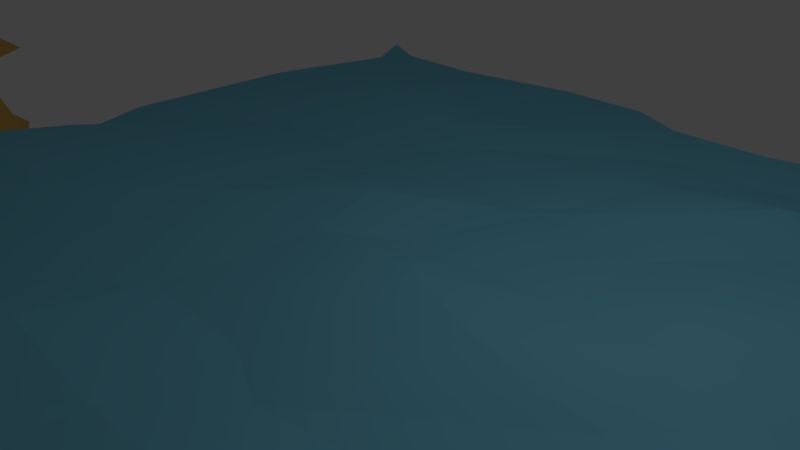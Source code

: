 # Source: TAJ_escene.blend  (saved by Blender 2.78.0; exported with 4.5.12 LTS)
import bpy
from mathutils import Matrix  # noqa: F401  (used for matrix-valued properties, if any)

bpy.ops.wm.read_factory_settings(use_empty=True)
scene = bpy.context.scene
scene.name = 'Scene'

# ---- collections
col_collection_1 = bpy.data.collections.new('Collection 1'); scene.collection.children.link(col_collection_1)

# ---- materials (node trees are filled in below, after node groups)
mat_water = bpy.data.materials.new('Water')
mat_water.alpha_threshold = 0.0
mat_water.use_transparent_shadow = False
mat_water.diffuse_color = (0.1971, 0.606, 0.8, 1.0)
mat_water.roughness = 0.5
mat_material_006 = bpy.data.materials.new('Material.006')
mat_material_006.alpha_threshold = 0.0
mat_material_006.use_transparent_shadow = False
mat_material_006.diffuse_color = (0.8, 0.4677, 0.1094, 1.0)
mat_material_006.roughness = 0.5
mat_material_001 = bpy.data.materials.new('Material.001')
mat_material_001.alpha_threshold = 0.0
mat_material_001.use_transparent_shadow = False
mat_material_001.diffuse_color = (0.8, 0.4677, 0.1094, 1.0)
mat_material_001.roughness = 0.5
mat_material_007 = bpy.data.materials.new('Material.007')
mat_material_007.alpha_threshold = 0.0
mat_material_007.use_transparent_shadow = False
mat_material_007.diffuse_color = (0.8, 0.4677, 0.1094, 1.0)
mat_material_007.roughness = 0.5
mat_material_008 = bpy.data.materials.new('Material.008')
mat_material_008.alpha_threshold = 0.0
mat_material_008.use_transparent_shadow = False
mat_material_008.diffuse_color = (0.8, 0.4677, 0.1094, 1.0)
mat_material_008.roughness = 0.5
mat_material_009 = bpy.data.materials.new('Material.009')
mat_material_009.alpha_threshold = 0.0
mat_material_009.use_transparent_shadow = False
mat_material_009.diffuse_color = (0.8, 0.4677, 0.1094, 1.0)
mat_material_009.roughness = 0.5
mat_material_010 = bpy.data.materials.new('Material.010')
mat_material_010.alpha_threshold = 0.0
mat_material_010.use_transparent_shadow = False
mat_material_010.diffuse_color = (0.8, 0.4677, 0.1094, 1.0)
mat_material_010.roughness = 0.5
mat_material_011 = bpy.data.materials.new('Material.011')
mat_material_011.alpha_threshold = 0.0
mat_material_011.use_transparent_shadow = False
mat_material_011.diffuse_color = (0.8, 0.4677, 0.1094, 1.0)
mat_material_011.roughness = 0.5
mat_material_012 = bpy.data.materials.new('Material.012')
mat_material_012.alpha_threshold = 0.0
mat_material_012.use_transparent_shadow = False
mat_material_012.diffuse_color = (0.8, 0.4677, 0.1094, 1.0)
mat_material_012.roughness = 0.5
mat_material_013 = bpy.data.materials.new('Material.013')
mat_material_013.alpha_threshold = 0.0
mat_material_013.use_transparent_shadow = False
mat_material_013.diffuse_color = (0.8, 0.4677, 0.1094, 1.0)
mat_material_013.roughness = 0.5
mat_material_014 = bpy.data.materials.new('Material.014')
mat_material_014.alpha_threshold = 0.0
mat_material_014.use_transparent_shadow = False
mat_material_014.diffuse_color = (0.8, 0.4677, 0.1094, 1.0)
mat_material_014.roughness = 0.5
mat_material_015 = bpy.data.materials.new('Material.015')
mat_material_015.alpha_threshold = 0.0
mat_material_015.use_transparent_shadow = False
mat_material_015.diffuse_color = (0.8, 0.4677, 0.1094, 1.0)
mat_material_015.roughness = 0.5
mat_material_016 = bpy.data.materials.new('Material.016')
mat_material_016.alpha_threshold = 0.0
mat_material_016.use_transparent_shadow = False
mat_material_016.diffuse_color = (0.8, 0.4677, 0.1094, 1.0)
mat_material_016.roughness = 0.5

# ---- material node trees

# ---- world
world_world = bpy.data.worlds.new('World'); scene.world = world_world
world_world.color = (0.05088, 0.05088, 0.05088)
world_world.use_sun_shadow = False
world_world.sun_shadow_jitter_overblur = 0.0
world_world.cycles.sampling_method = 'MANUAL'

# ---- cameras
cam_camera = bpy.data.cameras.new('Camera')
cam_camera.clip_end = 100.0
cam_camera.lens = 35.0
cam_camera.sensor_width = 32.0
cam_camera.sensor_height = 18.0
cam_camera.ortho_scale = 7.314
cam_camera.dof.focus_distance = 0.0
cam_camera.dof.aperture_fstop = 128.0

# ---- lights
light_lamp = bpy.data.lights.new('Lamp', 'POINT')
light_lamp.transmission_factor = 0.0
light_lamp.cutoff_distance = 30.0
light_lamp.energy = 100.0
light_lamp.shadow_buffer_clip_start = 1.001
light_lamp.shadow_soft_size = 0.1
light_lamp.shadow_maximum_resolution = 0.006
light_lamp.use_absolute_resolution = True

# ---- meshes
me_grid_002 = bpy.data.meshes.new('Grid.002')
me_grid_002.from_pydata([(-3.153, -0.9147, -0.01425), (-3.029, -0.9185, -0.01425), (-2.779, -0.9262, -0.01425), (-2.51, -1.0, -0.01425), (-2.288, -1.0, -0.01425), (-2.066, -1.0, -0.01425), (-1.939, -1.061, 0.01557), (-1.621, -1.0, -0.01425), (-1.399, -1.0, -0.01425), (-1.08, -1.061, 0.02293), (-3.177, -0.7778, -0.01425), (-2.954, -0.7772, 0.04855), (-2.732, -0.7668, 0.07451), (-2.51, -0.7668, 0.07451), (-2.383, -0.8373, 0.05144), (-2.066, -0.7772, 0.04855), (-1.939, -0.8269, 0.0774), (-1.645, -0.8331, 0.06187), (-1.366, -0.7882, 0.0968), (-1.08, -0.7778, -0.01169), (-3.177, -0.5556, -0.01425), (-3.05, -0.6172, 0.04085), (-2.898, -0.613, 0.05128), (-2.51, -0.5571, 0.03796), (-2.288, -0.5467, 0.06392), (-2.051, -0.5529, 0.04839), (-1.8, -0.5426, 0.07435), (-1.549, -0.5529, 0.04839), (-1.399, -0.5571, 0.03796), (-1.08, -0.5556, -0.01169), (-3.259, -0.2445, -0.01425), (-2.954, -0.3266, 0.05333), (-2.732, -0.3266, 0.05333), (-2.552, -0.3328, 0.0378), (-2.288, -0.337, 0.02737), (-2.066, -0.337, 0.02737), (-1.939, -0.397, 0.03026), (-1.675, -0.3529, 0.03877), (-1.299, -0.3224, 0.06376), (-3.125, -0.02625, -0.01425), (-3.053, -0.1127, 0.02721), (-2.828, -0.1665, 0.04563), (-2.51, -0.1065, 0.04274), (-2.251, -0.05099, 0.03487), (-2.015, -0.05193, 0.05075), (-1.843, -0.1065, 0.04274), (-1.621, -0.1169, 0.01677), (-1.399, -0.1065, 0.04274), (-1.08, -0.1111, -0.01169), (-3.177, 0.1111, -0.01425), (-2.954, 0.1033, 0.006184), (-2.803, 0.1074, 0.01661), (-2.552, 0.1074, 0.01661), (-2.301, 0.1178, 0.04258), (-2.146, 0.04736, 0.0195), (-1.843, 0.1033, 0.006184), (-1.621, 0.1033, 0.006184), (-1.494, 0.04319, 0.009073), (-1.08, 0.1111, -0.01169), (-3.177, 0.3333, -0.01425), (-3.05, 0.2633, -0.001518), (-2.828, 0.2633, -0.001518), (-2.51, 0.3234, -0.004407), (-2.288, 0.3234, 0.005295), (-2.066, 0.3234, 0.005103), (-1.843, 0.3234, -0.004407), (-1.549, 0.3287, 0.00882), (-1.399, 0.3261, 0.002451), (-1.08, 0.3568, -0.01169), (-3.177, 0.5556, -0.01425), (-2.883, 0.635, 0.01769), (-2.731, 0.6346, 0.02834), (-2.51, 0.5539, 0.01096), (-2.383, 0.4834, 6.432e-05), (-1.994, 0.5977, 0.005201), (-1.75, 0.6012, 0.0343), (-1.621, 0.5492, -0.0007297), (-1.399, 0.5539, 0.01096), (-1.08, 0.5556, -0.01169), (-3.098, 0.8622, -0.01425), (-2.876, 0.8554, -0.009114), (-2.732, 0.7778, 0.00656), (-2.552, 0.7778, -0.009119), (-2.21, 0.835, -0.009114), (-2.066, 0.7778, -0.01965), (-1.843, 0.7778, -0.01965), (-1.613, 0.7171, 0.00656), (-1.299, 0.7778, 0.01709), (-3.177, 1.0, -0.01425), (-3.05, 0.9394, -0.01425), (-2.828, 0.9394, -0.01425), (-2.51, 1.0, -0.01425), (-2.288, 1.0, -0.01425), (-2.161, 0.9394, -0.01425), (-1.939, 0.9394, -0.01425), (-1.621, 1.0, -0.01425), (-1.399, 1.0, 0.01557), (-1.08, 1.0, 0.02293), (-0.8527, -0.9185, 0.02763), (-0.6022, -0.9262, 0.001417), (-0.3333, -1.0, -0.01965), (-0.1111, -1.0, -0.01965), (0.1111, -1.0, -0.01965), (0.2377, -1.061, -0.01965), (0.5556, -1.0, -0.01965), (0.7778, -1.0, 0.0), (0.9044, -1.061, 0.0), (-0.7778, -0.7778, -0.01965), (-0.5556, -0.7778, 0.00656), (-0.3333, -0.7778, 0.00656), (-0.2067, -0.8384, 0.0), (0.1111, -0.7778, -0.01965), (0.2377, -0.8384, 0.00656), (0.5316, -0.8384, -0.009119), (0.8104, -0.8077, 0.02763), (1.0, -0.7778, 0.0), (-0.8734, -0.6162, 0.0), (-0.7216, -0.6162, -0.009119), (-0.3333, -0.5556, -0.01965), (-0.1111, -0.5556, 0.00656), (0.1259, -0.5556, -0.009119), (0.3766, -0.5556, 0.01709), (0.6273, -0.5556, 0.03035), (0.7778, -0.5556, -0.01965), (1.0, -0.5556, 0.0), (-1.08, -0.3436, -0.01169), (-0.7778, -0.3333, 0.00656), (-0.5556, -0.3333, 0.00656), (-0.3754, -0.3333, -0.009119), (-0.1111, -0.3333, -0.01965), (0.1111, -0.3333, -0.01965), (0.2377, -0.394, 0.0), (0.5018, -0.3536, -0.009114), (0.8779, -0.3333, 0.01709), (1.0, -0.3333, 0.0), (-0.8767, -0.1111, -0.009119), (-0.6512, -0.1717, 0.00656), (-0.3333, -0.1111, 0.00656), (-0.0739, -0.05303, 0.001417), (0.1618, -0.06024, 0.0171), (0.3333, -0.1111, 0.00656), (0.5556, -0.1111, -0.01965), (0.7778, -0.1111, 0.00656), (1.0, -0.1111, 0.0), (-0.7778, 0.1111, -0.01965), (-0.626, 0.1111, -0.009119), (-0.3754, 0.1111, -0.009119), (-0.1247, 0.1111, 0.01709), (0.03033, 0.05048, 0.03035), (0.3333, 0.1111, -0.01965), (0.5556, 0.1111, -0.01965), (0.6822, 0.05048, 0.0), (1.0, 0.1111, 0.0), (-0.8734, 0.2727, -0.01965), (-0.6512, 0.2727, 0.0), (-0.3333, 0.3333, -0.01965), (-0.1111, 0.3333, -0.01965), (0.1111, 0.3333, -0.01965), (0.3333, 0.3333, 0.0), (0.6273, 0.3333, 0.03848), (0.7778, 0.3333, 0.01995), (1.064, 0.3568, 0.03036), (-0.7063, 0.6333, 0.0171), (-0.5546, 0.6287, 0.02763), (-0.3333, 0.5556, 0.00656), (-0.2067, 0.4949, 0.0), (0.1822, 0.6061, -0.009114), (0.4263, 0.598, 0.01988), (0.5556, 0.5556, -0.005244), (0.7778, 0.5556, 0.00656), (1.0, 0.5556, 0.0), (-1.08, 0.8622, -0.01169), (-0.6995, 0.8554, -0.009114), (-0.5556, 0.7778, 0.00656), (-0.3754, 0.7778, -0.009119), (-0.03312, 0.835, -0.009114), (0.1111, 0.7778, -0.01965), (0.3333, 0.7778, -0.01965), (0.5638, 0.7171, 0.00656), (0.8779, 0.7778, 0.01709), (1.0, 0.7778, 0.0), (-0.8734, 0.9394, -0.01965), (-0.6512, 0.9394, -0.01965), (-0.3333, 1.0, -0.01965), (-0.1111, 1.0, -0.01965), (0.0155, 0.9394, -0.01965), (0.2377, 0.9394, 0.0), (0.5556, 1.0, -0.01965), (0.7778, 1.0, 0.0), (1.129, 1.0, 0.03035)], [], [(0, 1, 11, 10), (1, 2, 12, 11), (2, 3, 13, 12), (3, 4, 14, 13), (4, 5, 15, 14), (5, 6, 16, 15), (6, 7, 17, 16), (7, 8, 18, 17), (8, 9, 19, 18), (10, 11, 21, 20), (11, 12, 22, 21), (12, 13, 23, 22), (13, 14, 24, 23), (14, 15, 25, 24), (15, 16, 26, 25), (16, 17, 27, 26), (17, 18, 28, 27), (18, 19, 29, 28), (20, 21, 31, 30), (21, 22, 32, 31), (22, 23, 33, 32), (23, 24, 34, 33), (24, 25, 35, 34), (25, 26, 36, 35), (26, 27, 37, 36), (27, 28, 38, 37), (28, 29, 125, 38), (30, 31, 40, 39), (31, 32, 41, 40), (32, 33, 42, 41), (33, 34, 43, 42), (34, 35, 44, 43), (35, 36, 45, 44), (36, 37, 46, 45), (37, 38, 47, 46), (38, 125, 48, 47), (39, 40, 50, 49), (40, 41, 51, 50), (41, 42, 52, 51), (42, 43, 53, 52), (43, 44, 54, 53), (44, 45, 55, 54), (45, 46, 56, 55), (46, 47, 57, 56), (47, 48, 58, 57), (49, 50, 60, 59), (50, 51, 61, 60), (51, 52, 62, 61), (52, 53, 63, 62), (53, 54, 64, 63), (54, 55, 65, 64), (55, 56, 66, 65), (56, 57, 67, 66), (57, 58, 68, 67), (59, 60, 70, 69), (60, 61, 71, 70), (61, 62, 72, 71), (62, 63, 73, 72), (63, 64, 74, 73), (64, 65, 75, 74), (65, 66, 76, 75), (66, 67, 77, 76), (67, 68, 78, 77), (69, 70, 80, 79), (70, 71, 81, 80), (71, 72, 82, 81), (72, 73, 83, 82), (73, 74, 84, 83), (74, 75, 85, 84), (75, 76, 86, 85), (76, 77, 87, 86), (77, 78, 171, 87), (79, 80, 89, 88), (80, 81, 90, 89), (81, 82, 91, 90), (82, 83, 92, 91), (83, 84, 93, 92), (84, 85, 94, 93), (85, 86, 95, 94), (86, 87, 96, 95), (87, 171, 97, 96), (9, 98, 107, 19), (98, 99, 108, 107), (99, 100, 109, 108), (100, 101, 110, 109), (101, 102, 111, 110), (102, 103, 112, 111), (103, 104, 113, 112), (104, 105, 114, 113), (105, 106, 115, 114), (19, 107, 116, 29), (107, 108, 117, 116), (108, 109, 118, 117), (109, 110, 119, 118), (110, 111, 120, 119), (111, 112, 121, 120), (112, 113, 122, 121), (113, 114, 123, 122), (114, 115, 124, 123), (29, 116, 126, 125), (116, 117, 127, 126), (117, 118, 128, 127), (118, 119, 129, 128), (119, 120, 130, 129), (120, 121, 131, 130), (121, 122, 132, 131), (122, 123, 133, 132), (123, 124, 134, 133), (125, 126, 135, 48), (126, 127, 136, 135), (127, 128, 137, 136), (128, 129, 138, 137), (129, 130, 139, 138), (130, 131, 140, 139), (131, 132, 141, 140), (132, 133, 142, 141), (133, 134, 143, 142), (48, 135, 144, 58), (135, 136, 145, 144), (136, 137, 146, 145), (137, 138, 147, 146), (138, 139, 148, 147), (139, 140, 149, 148), (140, 141, 150, 149), (141, 142, 151, 150), (142, 143, 152, 151), (58, 144, 153, 68), (144, 145, 154, 153), (145, 146, 155, 154), (146, 147, 156, 155), (147, 148, 157, 156), (148, 149, 158, 157), (149, 150, 159, 158), (150, 151, 160, 159), (151, 152, 161, 160), (68, 153, 162, 78), (153, 154, 163, 162), (154, 155, 164, 163), (155, 156, 165, 164), (156, 157, 166, 165), (157, 158, 167, 166), (158, 159, 168, 167), (159, 160, 169, 168), (160, 161, 170, 169), (78, 162, 172, 171), (162, 163, 173, 172), (163, 164, 174, 173), (164, 165, 175, 174), (165, 166, 176, 175), (166, 167, 177, 176), (167, 168, 178, 177), (168, 169, 179, 178), (169, 170, 180, 179), (171, 172, 181, 97), (172, 173, 182, 181), (173, 174, 183, 182), (174, 175, 184, 183), (175, 176, 185, 184), (176, 177, 186, 185), (177, 178, 187, 186), (178, 179, 188, 187), (179, 180, 189, 188)])
me_grid_002.materials.append(mat_water)
me_grid_002.use_remesh_preserve_volume = False
me_grid_002.use_remesh_preserve_attributes = False
me_grid_002.use_mirror_vertex_groups = False
me_grid_002.update()
me_grid_003 = bpy.data.meshes.new('Grid.003')
me_grid_003.from_pydata([(-3.121, -8.495, -0.127), (-2.856, -8.503, -0.127), (-2.572, -8.581, -0.127), (-2.337, -8.581, -0.127), (-2.102, -8.581, -0.127), (-1.968, -8.645, -0.127), (-1.632, -8.581, -0.127), (-1.397, -8.581, -0.127), (-1.06, -8.743, -0.1193), (-2.931, -8.312, -0.06238), (-2.709, -8.321, 0.01296), (-2.487, -8.319, 0.01338), (-2.359, -8.368, 0.1199), (-2.042, -8.307, -0.06071), (-1.915, -8.376, 0.006774), (-1.621, -8.368, -0.03749), (-1.343, -8.35, 0.07196), (-1.056, -8.359, -0.1402), (-3.028, -8.153, -0.04209), (-2.88, -8.16, 0.08933), (-2.491, -8.091, 0.005086), (-2.269, -8.104, 0.07946), (-2.032, -8.097, 0.03497), (-1.782, -8.105, 0.1691), (-1.531, -8.1, 0.09377), (-1.38, -8.112, 0.06748), (-1.061, -8.099, 0.03277), (-3.323, -7.775, 0.0945), (-2.934, -7.881, 0.06885), (-2.714, -7.881, 0.1551), (-2.533, -7.878, 0.11), (-2.269, -7.876, 0.07977), (-2.047, -7.853, 0.1096), (-1.92, -7.936, 0.07533), (-1.656, -7.865, 0.04253), (-1.28, -7.828, 0.01567), (-3.034, -7.652, 0.01536), (-2.809, -7.69, 0.1926), (-2.491, -7.63, 0.1843), (-2.232, -7.566, 0.102), (-1.996, -7.562, 0.1476), (-1.825, -7.619, 0.1302), (-1.603, -7.637, 0.05682), (-1.38, -7.619, 0.02883), (-1.061, -7.639, -0.1267), (-2.937, -7.438, -0.05557), (-2.784, -7.458, 0.03354), (-2.533, -7.416, 0.109), (-2.283, -7.396, 0.1069), (-2.128, -7.473, 0.04793), (-1.825, -7.421, 0.004057), (-1.603, -7.421, 0.004057), (-1.476, -7.48, 0.01845), (-1.061, -7.408, -0.0438), (-3.323, -7.114, -0.05527), (-3.033, -7.269, -0.08544), (-2.809, -7.246, -0.03431), (-2.491, -7.162, -0.0487), (-2.269, -7.158, -0.02089), (-2.047, -7.202, -0.02144), (-1.825, -7.205, -0.0487), (-1.531, -7.196, -0.01132), (-1.38, -7.2, -0.02932), (-1.061, -7.174, -0.07299), (-3.323, -6.861, -0.07004), (-2.868, -6.737, -0.1494), (-2.713, -6.709, 0.01353), (-2.491, -6.83, -0.02809), (-2.365, -6.934, -0.05217), (-1.976, -6.771, -0.04907), (-1.732, -6.923, 0.02032), (-1.603, -6.974, 0.059), (-1.38, -6.97, 0.09269), (-1.061, -6.968, 0.03214), (-3.323, -6.419, -0.1554), (-2.863, -6.429, -0.1358), (-2.719, -6.535, -0.087), (-2.538, -6.536, -0.1321), (-2.197, -6.452, -0.1349), (-2.052, -6.514, -0.01979), (-1.83, -6.747, -0.01967), (-1.599, -6.816, -0.0842), (-1.285, -6.752, -0.1582), (-3.143, -6.205, -0.127), (-2.908, -6.205, -0.127), (-2.572, -6.114, -0.127), (-2.337, -6.114, -0.127), (-2.203, -6.205, -0.127), (-1.968, -6.53, -0.127), (-1.632, -6.466, -0.127), (-1.397, -6.466, -0.127), (-1.06, -6.466, -0.1193), (-0.8019, -9.079, 0.0005752), (-0.2348, -9.041, -0.0793), (0.05971, -9.058, -0.1435), (0.2888, -8.987, -0.1435), (0.5179, -8.915, -0.1435), (0.6627, -8.96, -0.1435), (0.976, -8.772, -0.1435), (1.205, -8.7, -0.1435), (1.35, -8.745, -0.1435), (-0.7418, -8.797, -0.1026), (-0.259, -8.758, -0.02709), (-0.04267, -8.689, -0.02696), (0.09356, -8.724, -0.1056), (0.389, -8.468, -0.3345), (0.5271, -8.59, -0.02991), (0.8126, -8.495, -0.07486), (1.078, -8.374, 0.05508), (1.382, -8.315, -0.1435), (-0.7642, -8.598, -0.105), (-0.4653, -8.558, -0.1739), (-0.09555, -8.367, -0.1896), (0.1211, -8.331, 0.09819), (0.3522, -8.263, 0.04588), (0.5965, -8.18, 0.1132), (0.8408, -8.111, 0.03032), (0.9871, -8.039, -0.08984), (1.329, -8.002, -0.1435), (-1.061, -7.871, -0.001732), (-0.7593, -8.207, -0.1227), (-0.3617, -8.173, -0.04739), (-0.1861, -8.119, 0.03482), (0.07151, -8.044, -0.007106), (0.2881, -7.976, -0.1154), (0.4251, -8.018, -0.009707), (0.6735, -7.881, 0.006828), (1.035, -7.724, -0.01625), (1.277, -7.688, -0.1435), (-0.8653, -7.925, 0.01131), (-0.491, -7.988, 0.08001), (-0.1947, -7.808, 0.04478), (0.04528, -7.654, 0.0141), (0.2767, -7.588, 0.05272), (0.4552, -7.606, 0.02409), (0.6718, -7.546, -0.05795), (0.8862, -7.461, -0.06167), (1.225, -7.375, -0.1435), (-0.772, -7.614, -0.1524), (-0.5295, -7.607, -0.02123), (-0.2852, -7.531, -0.02901), (-0.04086, -7.447, -0.06301), (0.1238, -7.488, -0.03338), (0.4056, -7.319, -0.1826), (0.6223, -7.252, -0.0881), (0.7552, -7.263, -0.05735), (1.172, -7.061, -0.1435), (-0.873, -7.412, -0.1731), (-0.5901, -7.403, -0.07257), (-0.2938, -7.217, 0.004473), (-0.07717, -7.159, -0.09756), (0.1395, -7.092, -0.1045), (0.3561, -7.024, -0.1114), (0.6426, -6.931, -0.08219), (0.7838, -6.859, -0.02218), (1.18, -6.694, -0.1114), (-0.8395, -6.889, -0.05658), (-0.5753, -6.891, -0.008343), (-0.3434, -6.921, -0.06905), (-0.2064, -6.963, -0.06111), (0.1479, -6.705, -0.1135), (0.3877, -6.633, -0.03683), (0.5231, -6.658, -0.1071), (0.7336, -6.576, -0.1162), (1.067, -6.435, -0.1435), (-1.067, -6.671, -0.1438), (-0.8447, -6.594, -0.1443), (-0.6151, -6.697, -0.09261), (-0.4403, -6.642, -0.1435), (-0.1203, -6.447, -0.08664), (0.03287, -6.475, -0.12), (0.2492, -6.406, -0.2212), (0.4882, -6.42, 0.05382), (0.7805, -6.248, -0.1072), (1.015, -6.121, -0.1435), (-0.88, -6.427, -0.1435), (-0.7253, -6.426, -0.1435), (-0.412, -6.238, -0.1435), (-0.1829, -6.166, -0.1435), (-0.03808, -6.211, -0.1435), (0.191, -6.139, -0.1435), (0.5043, -5.951, -0.1435), (0.7334, -5.88, -0.1435), (1.095, -5.767, -0.1114), (-3.323, -6.111, -0.127), (-3.524, -6.146, -0.127), (-3.789, -6.134, -0.127), (-4.073, -6.023, -0.127), (-4.308, -6.023, -0.127), (-4.543, -6.197, -0.127), (-4.788, -6.338, -0.1477), (-5.013, -6.403, -0.127), (-5.248, -6.403, -0.127), (-5.586, -6.241, -0.1193), (-3.714, -6.402, -0.0592), (-3.937, -6.402, 0.01658), (-4.159, -6.404, 0.01685), (-4.286, -6.321, -0.0596), (-4.603, -6.324, -0.05814), (-4.887, -6.614, 0.01645), (-5.024, -6.616, -0.02838), (-5.303, -6.647, 0.07839), (-5.589, -6.604, 0.0262), (-3.618, -6.63, -0.1578), (-3.766, -6.64, -0.02636), (-4.154, -6.725, 0.0425), (-4.376, -6.729, 0.118), (-4.613, -6.898, -0.02854), (-4.864, -6.901, 0.04695), (-5.115, -6.898, 0.07282), (-5.265, -6.897, 0.0425), (-5.584, -6.902, 0.00586), (-3.712, -7.035, -0.03653), (-3.932, -7.061, 0.04784), (-4.112, -7.052, 0.003081), (-4.376, -7.119, 0.03453), (-4.598, -7.119, 0.03453), (-4.725, -7.058, 0.0367), (-4.989, -7.1, 0.0656), (-5.365, -7.123, 0.1403), (-3.323, -7.469, -0.07483), (-3.611, -7.346, -0.01707), (-3.836, -7.273, 0.02805), (-4.154, -7.344, 0.102), (-4.413, -7.401, 0.08515), (-4.649, -7.396, 0.1306), (-4.821, -7.354, 0.1843), (-5.043, -7.343, 0.008084), (-5.265, -7.354, 0.0829), (-5.584, -7.355, -0.05447), (-3.323, -7.615, -0.1612), (-3.709, -7.558, -0.04333), (-3.861, -7.564, -0.05244), (-4.112, -7.564, 0.04892), (-4.363, -7.567, 0.1244), (-4.518, -7.504, 0.05109), (-4.821, -7.563, 0.01859), (-5.043, -7.563, 0.01859), (-5.169, -7.502, 0.02076), (-5.584, -7.565, 0.07369), (-3.612, -7.719, -0.04055), (-3.836, -7.724, 0.01279), (-4.154, -7.785, 0.01062), (-4.376, -7.787, 0.03377), (-4.598, -7.787, 0.03323), (-4.821, -7.781, 0.00643), (-5.115, -7.794, 0.0426), (-5.265, -7.786, 0.03056), (-5.584, -7.82, -0.006868), (-3.323, -8.144, -0.1254), (-3.777, -8.06, -0.1135), (-3.933, -8.086, -0.05441), (-4.154, -8.016, 0.001449), (-4.281, -7.94, -0.0145), (-4.669, -8.055, -0.02398), (-4.914, -8.076, 0.05731), (-5.043, -7.942, -0.2234), (-5.265, -7.953, -0.1914), (-5.584, -8.056, -0.1213), (-3.323, -8.4, -0.004455), (-3.782, -8.308, 0.02982), (-3.927, -8.216, -0.07979), (-4.107, -8.21, -0.1246), (-4.449, -8.269, -0.1338), (-4.593, -8.2, -0.1611), (-4.816, -8.201, -0.1614), (-5.046, -8.163, -0.07119), (-5.36, -8.23, -0.05097), (-3.323, -8.489, -0.127), (-3.502, -8.453, -0.127), (-3.737, -8.453, -0.127), (-4.073, -8.518, -0.127), (-4.308, -8.518, -0.127), (-4.442, -8.453, -0.127), (-4.677, -8.453, -0.127), (-5.013, -8.518, -0.127), (-5.248, -8.518, -0.127), (-5.586, -8.518, -0.1193), (-6.016, -6.09, -0.1741), (-6.503, -6.097, -0.1393), (-6.853, -6.08, -0.2035), (-7.171, -6.296, -0.1435), (-7.385, -6.404, -0.1435), (-7.536, -6.383, -0.1435), (-7.814, -6.62, -0.1435), (-8.029, -6.728, -0.1435), (-8.179, -6.707, -0.1435), (-5.955, -6.341, -0.1026), (-6.474, -6.38, -0.02709), (-6.731, -6.449, -0.1283), (-6.936, -6.524, -0.1056), (-7.198, -6.749, -0.1021), (-7.342, -6.726, -0.02991), (-7.608, -6.867, -0.07486), (-7.849, -7.038, -0.1244), (-8.141, -7.136, -0.1435), (-5.922, -6.691, 0.0105), (-6.229, -6.567, -0.1433), (-6.668, -6.748, -0.1554), (-6.899, -6.916, -0.07338), (-7.115, -7.029, -0.111), (-7.345, -7.136, -0.02805), (-7.572, -7.259, -0.09541), (-7.706, -7.344, -0.08984), (-8.038, -7.437, -0.1435), (-5.584, -7.124, -0.07813), (-5.927, -6.93, -0.04176), (-6.352, -6.964, -0.02135), (-6.561, -7.027, -0.09639), (-6.801, -7.207, -0.1184), (-7.004, -7.308, -0.1115), (-7.146, -7.289, -0.1158), (-7.37, -7.458, -0.0719), (-7.701, -7.673, -0.06266), (-7.936, -7.738, -0.1435), (-5.801, -7.222, 0.004547), (-6.198, -7.153, -0.03807), (-6.55, -7.33, -0.01998), (-6.714, -7.575, -0.01879), (-6.933, -7.669, 0.03249), (-7.111, -7.685, 0.0007125), (-7.313, -7.795, -0.06753), (-7.511, -7.913, -0.0539), (-7.833, -8.038, -0.1435), (-5.864, -7.539, -0.07442), (-6.152, -7.54, -0.04387), (-6.443, -7.616, -0.03609), (-6.597, -7.756, 0.04684), (-6.764, -7.757, -0.03172), (-7.014, -7.976, -0.04428), (-7.216, -8.078, -0.03738), (-7.352, -8.072, -0.05735), (-7.731, -8.339, -0.1435), (-5.744, -7.741, -0.05376), (-6.08, -7.75, -0.05291), (-6.432, -7.921, 0.004473), (-6.512, -8.05, 0.004473), (-6.714, -8.157, -0.02103), (-6.917, -8.259, -0.01413), (-7.186, -8.389, 0.03328), (-7.313, -8.483, -0.02484), (-7.679, -8.703, -0.1114), (-5.784, -8.221, -0.0946), (-6.098, -8.237, 0.03256), (-6.373, -8.214, 0.07047), (-6.354, -8.217, -0.008967), (-6.661, -8.534, -0.05296), (-6.888, -8.627, 0.138), (-7.024, -8.639, 0.06422), (-7.218, -8.754, 0.0719), (-7.526, -8.941, -0.1435), (-5.578, -8.302, -0.1463), (-5.778, -8.557, 0.04068), (-6.05, -8.446, -0.0308), (-6.258, -8.51, 0.03185), (-6.356, -8.737, 0.05378), (-6.511, -8.733, -0.0186), (-6.714, -8.837, -0.01848), (-6.952, -8.859, 0.09545), (-7.213, -9.077, 0.147), (-7.423, -9.241, -0.1435), (-5.736, -8.711, -0.1435), (-5.92, -8.712, -0.1435), (-6.292, -8.9, -0.1435), (-6.248, -9.003, -0.1435), (-6.399, -8.982, -0.1435), (-6.613, -9.09, -0.1435), (-6.892, -9.326, -0.1435), (-7.106, -9.434, -0.1435), (-7.445, -9.604, -0.1114)], [], [(268, 0, 9, 259), (0, 1, 10, 9), (1, 2, 11, 10), (2, 3, 12, 11), (3, 4, 13, 12), (4, 5, 14, 13), (5, 6, 15, 14), (6, 7, 16, 15), (7, 8, 17, 16), (259, 9, 18, 249), (9, 10, 19, 18), (10, 11, 20, 19), (11, 12, 21, 20), (12, 13, 22, 21), (13, 14, 23, 22), (14, 15, 24, 23), (15, 16, 25, 24), (16, 17, 26, 25), (249, 18, 28, 27), (18, 19, 29, 28), (19, 20, 30, 29), (20, 21, 31, 30), (21, 22, 32, 31), (22, 23, 33, 32), (23, 24, 34, 33), (24, 25, 35, 34), (25, 26, 119, 35), (27, 28, 36, 230), (28, 29, 37, 36), (29, 30, 38, 37), (30, 31, 39, 38), (31, 32, 40, 39), (32, 33, 41, 40), (33, 34, 42, 41), (34, 35, 43, 42), (35, 119, 44, 43), (230, 36, 45, 220), (36, 37, 46, 45), (37, 38, 47, 46), (38, 39, 48, 47), (39, 40, 49, 48), (40, 41, 50, 49), (41, 42, 51, 50), (42, 43, 52, 51), (43, 44, 53, 52), (220, 45, 55, 54), (45, 46, 56, 55), (46, 47, 57, 56), (47, 48, 58, 57), (48, 49, 59, 58), (49, 50, 60, 59), (50, 51, 61, 60), (51, 52, 62, 61), (52, 53, 63, 62), (54, 55, 65, 64), (55, 56, 66, 65), (56, 57, 67, 66), (57, 58, 68, 67), (58, 59, 69, 68), (59, 60, 70, 69), (60, 61, 71, 70), (61, 62, 72, 71), (62, 63, 73, 72), (64, 65, 75, 74), (65, 66, 76, 75), (66, 67, 77, 76), (67, 68, 78, 77), (68, 69, 79, 78), (69, 70, 80, 79), (70, 71, 81, 80), (71, 72, 82, 81), (72, 73, 165, 82), (74, 75, 83, 184), (75, 76, 84, 83), (76, 77, 85, 84), (77, 78, 86, 85), (78, 79, 87, 86), (79, 80, 88, 87), (80, 81, 89, 88), (81, 82, 90, 89), (82, 165, 91, 90), (8, 92, 101, 17), (92, 93, 102, 101), (93, 94, 103, 102), (94, 95, 104, 103), (95, 96, 105, 104), (96, 97, 106, 105), (97, 98, 107, 106), (98, 99, 108, 107), (99, 100, 109, 108), (17, 101, 110, 26), (101, 102, 111, 110), (102, 103, 112, 111), (103, 104, 113, 112), (104, 105, 114, 113), (105, 106, 115, 114), (106, 107, 116, 115), (107, 108, 117, 116), (108, 109, 118, 117), (26, 110, 120, 119), (110, 111, 121, 120), (111, 112, 122, 121), (112, 113, 123, 122), (113, 114, 124, 123), (114, 115, 125, 124), (115, 116, 126, 125), (116, 117, 127, 126), (117, 118, 128, 127), (119, 120, 129, 44), (120, 121, 130, 129), (121, 122, 131, 130), (122, 123, 132, 131), (123, 124, 133, 132), (124, 125, 134, 133), (125, 126, 135, 134), (126, 127, 136, 135), (127, 128, 137, 136), (44, 129, 138, 53), (129, 130, 139, 138), (130, 131, 140, 139), (131, 132, 141, 140), (132, 133, 142, 141), (133, 134, 143, 142), (134, 135, 144, 143), (135, 136, 145, 144), (136, 137, 146, 145), (53, 138, 147, 63), (138, 139, 148, 147), (139, 140, 149, 148), (140, 141, 150, 149), (141, 142, 151, 150), (142, 143, 152, 151), (143, 144, 153, 152), (144, 145, 154, 153), (145, 146, 155, 154), (63, 147, 156, 73), (147, 148, 157, 156), (148, 149, 158, 157), (149, 150, 159, 158), (150, 151, 160, 159), (151, 152, 161, 160), (152, 153, 162, 161), (153, 154, 163, 162), (154, 155, 164, 163), (73, 156, 166, 165), (156, 157, 167, 166), (157, 158, 168, 167), (158, 159, 169, 168), (159, 160, 170, 169), (160, 161, 171, 170), (161, 162, 172, 171), (162, 163, 173, 172), (163, 164, 174, 173), (165, 166, 175, 91), (166, 167, 176, 175), (167, 168, 177, 176), (168, 169, 178, 177), (169, 170, 179, 178), (170, 171, 180, 179), (171, 172, 181, 180), (172, 173, 182, 181), (173, 174, 183, 182), (184, 185, 194, 74), (185, 186, 195, 194), (186, 187, 196, 195), (187, 188, 197, 196), (188, 189, 198, 197), (189, 190, 199, 198), (190, 191, 200, 199), (191, 192, 201, 200), (192, 193, 202, 201), (74, 194, 203, 64), (194, 195, 204, 203), (195, 196, 205, 204), (196, 197, 206, 205), (197, 198, 207, 206), (198, 199, 208, 207), (199, 200, 209, 208), (200, 201, 210, 209), (201, 202, 211, 210), (64, 203, 212, 54), (203, 204, 213, 212), (204, 205, 214, 213), (205, 206, 215, 214), (206, 207, 216, 215), (207, 208, 217, 216), (208, 209, 218, 217), (209, 210, 219, 218), (210, 211, 305, 219), (54, 212, 221, 220), (212, 213, 222, 221), (213, 214, 223, 222), (214, 215, 224, 223), (215, 216, 225, 224), (216, 217, 226, 225), (217, 218, 227, 226), (218, 219, 228, 227), (219, 305, 229, 228), (220, 221, 231, 230), (221, 222, 232, 231), (222, 223, 233, 232), (223, 224, 234, 233), (224, 225, 235, 234), (225, 226, 236, 235), (226, 227, 237, 236), (227, 228, 238, 237), (228, 229, 239, 238), (230, 231, 240, 27), (231, 232, 241, 240), (232, 233, 242, 241), (233, 234, 243, 242), (234, 235, 244, 243), (235, 236, 245, 244), (236, 237, 246, 245), (237, 238, 247, 246), (238, 239, 248, 247), (27, 240, 250, 249), (240, 241, 251, 250), (241, 242, 252, 251), (242, 243, 253, 252), (243, 244, 254, 253), (244, 245, 255, 254), (245, 246, 256, 255), (246, 247, 257, 256), (247, 248, 258, 257), (249, 250, 260, 259), (250, 251, 261, 260), (251, 252, 262, 261), (252, 253, 263, 262), (253, 254, 264, 263), (254, 255, 265, 264), (255, 256, 266, 265), (256, 257, 267, 266), (257, 258, 351, 267), (259, 260, 269, 268), (260, 261, 270, 269), (261, 262, 271, 270), (262, 263, 272, 271), (263, 264, 273, 272), (264, 265, 274, 273), (265, 266, 275, 274), (266, 267, 276, 275), (267, 351, 277, 276), (193, 278, 287, 202), (278, 279, 288, 287), (279, 280, 289, 288), (280, 281, 290, 289), (281, 282, 291, 290), (282, 283, 292, 291), (283, 284, 293, 292), (284, 285, 294, 293), (285, 286, 295, 294), (202, 287, 296, 211), (287, 288, 297, 296), (288, 289, 298, 297), (289, 290, 299, 298), (290, 291, 300, 299), (291, 292, 301, 300), (292, 293, 302, 301), (293, 294, 303, 302), (294, 295, 304, 303), (211, 296, 306, 305), (296, 297, 307, 306), (297, 298, 308, 307), (298, 299, 309, 308), (299, 300, 310, 309), (300, 301, 311, 310), (301, 302, 312, 311), (302, 303, 313, 312), (303, 304, 314, 313), (305, 306, 315, 229), (306, 307, 316, 315), (307, 308, 317, 316), (308, 309, 318, 317), (309, 310, 319, 318), (310, 311, 320, 319), (311, 312, 321, 320), (312, 313, 322, 321), (313, 314, 323, 322), (229, 315, 324, 239), (315, 316, 325, 324), (316, 317, 326, 325), (317, 318, 327, 326), (318, 319, 328, 327), (319, 320, 329, 328), (320, 321, 330, 329), (321, 322, 331, 330), (322, 323, 332, 331), (239, 324, 333, 248), (324, 325, 334, 333), (325, 326, 335, 334), (326, 327, 336, 335), (327, 328, 337, 336), (328, 329, 338, 337), (329, 330, 339, 338), (330, 331, 340, 339), (331, 332, 341, 340), (248, 333, 342, 258), (333, 334, 343, 342), (334, 335, 344, 343), (335, 336, 345, 344), (336, 337, 346, 345), (337, 338, 347, 346), (338, 339, 348, 347), (339, 340, 349, 348), (340, 341, 350, 349), (258, 342, 352, 351), (342, 343, 353, 352), (343, 344, 354, 353), (344, 345, 355, 354), (345, 346, 356, 355), (346, 347, 357, 356), (347, 348, 358, 357), (348, 349, 359, 358), (349, 350, 360, 359), (351, 352, 361, 277), (352, 353, 362, 361), (353, 354, 363, 362), (354, 355, 364, 363), (355, 356, 365, 364), (356, 357, 366, 365), (357, 358, 367, 366), (358, 359, 368, 367), (359, 360, 369, 368)])
me_grid_003.polygons.foreach_set('material_index', [5, 5, 5, 5, 5, 5, 5, 5, 5, 5, 5, 5, 5, 5, 5, 5, 5, 5, 5, 5, 5, 5, 5, 5, 5, 5, 5, 5, 5, 5, 5, 5, 5, 5, 5, 5, 5, 5, 5, 5, 5, 5, 5, 5, 5, 5, 5, 5, 5, 5, 5, 5, 5, 5, 5, 5, 5, 5, 5, 5, 5, 5, 5, 5, 5, 5, 5, 5, 5, 5, 5, 5, 5, 5, 5, 5, 5, 5, 5, 5, 5, 5, 5, 5, 5, 5, 5, 5, 5, 5, 5, 5, 5, 5, 5, 5, 5, 5, 5, 5, 5, 5, 5, 5, 5, 5, 5, 5, 5, 5, 5, 5, 5, 5, 5, 5, 5, 5, 5, 5, 5, 5, 5, 5, 5, 5, 5, 5, 5, 5, 5, 5, 5, 5, 5, 5, 5, 5, 5, 5, 5, 5, 5, 5, 5, 5, 5, 5, 5, 5, 5, 5, 5, 5, 5, 5, 5, 5, 5, 5, 5, 5, 4, 4, 4, 4, 4, 4, 4, 4, 4, 4, 4, 4, 4, 4, 4, 4, 4, 4, 4, 4, 4, 4, 4, 4, 4, 4, 4, 4, 4, 4, 4, 4, 4, 4, 4, 4, 4, 4, 4, 4, 4, 4, 4, 4, 4, 4, 4, 4, 4, 4, 4, 4, 4, 4, 4, 4, 4, 4, 4, 4, 4, 4, 4, 4, 4, 4, 4, 4, 4, 4, 4, 4, 4, 4, 4, 4, 4, 4, 4, 4, 4, 4, 4, 4, 4, 4, 4, 4, 4, 4, 4, 4, 4, 4, 4, 4, 4, 4, 4, 4, 4, 4, 4, 4, 4, 4, 4, 4, 4, 4, 4, 4, 4, 4, 4, 4, 4, 4, 4, 4, 4, 4, 4, 4, 4, 4, 4, 4, 4, 4, 4, 4, 4, 4, 4, 4, 4, 4, 4, 4, 4, 4, 4, 4, 4, 4, 4, 4, 4, 4, 4, 4, 4, 4, 4, 4, 4, 4, 4, 4, 4, 4])
me_grid_003.materials.append(mat_material_006)
me_grid_003.materials.append(mat_material_001)
me_grid_003.materials.append(mat_material_007)
me_grid_003.materials.append(mat_material_008)
me_grid_003.materials.append(mat_material_009)
me_grid_003.materials.append(mat_material_010)
me_grid_003.use_remesh_preserve_volume = False
me_grid_003.use_remesh_preserve_attributes = False
me_grid_003.use_mirror_vertex_groups = False
me_grid_003.update()
me_grid_006 = bpy.data.meshes.new('Grid.006')
me_grid_006.from_pydata([(-3.498, -0.01785, 0.08799), (-3.759, -0.02709, 0.1634), (-4.021, 0.1196, 0.05556), (-4.17, 0.0497, 0.09339), (-4.543, -0.02463, 0.08847), (-4.692, 0.03876, 0.1689), (-5.038, 0.04103, 0.124), (-5.365, -0.008057, 0.2271), (-5.702, 0.05603, 0.02173), (-3.385, -0.2088, 0.07437), (-3.558, -0.233, 0.2044), (-4.015, -0.2995, 0.166), (-4.276, -0.3118, 0.2408), (-4.555, -0.3044, 0.1961), (-4.85, -0.3168, 0.2709), (-5.144, -0.3044, 0.1961), (-5.321, -0.2995, 0.166), (-5.696, -0.3013, 0.129), (-3.038, -0.6549, 0.1284), (-3.495, -0.5525, 0.1259), (-3.754, -0.5738, 0.2103), (-3.966, -0.5664, 0.1656), (-4.276, -0.5615, 0.1355), (-4.537, -0.5615, 0.1355), (-4.686, -0.49, 0.1438), (-4.997, -0.5425, 0.1684), (-5.439, -0.6058, 0.08711), (-3.377, -0.8143, -0.03295), (-3.641, -0.7822, 0.03304), (-4.015, -0.8515, 0.0177), (-4.32, -0.9139, -0.003433), (-4.597, -0.9177, 0.01802), (-4.799, -0.8515, 0.0177), (-5.06, -0.8313, -0.0151), (-5.321, -0.8515, 0.0177), (-5.696, -0.8292, -0.05434), (-3.492, -1.065, -0.09758), (-3.671, -1.093, -0.05815), (-3.966, -1.093, -0.05815), (-4.26, -1.113, -0.02535), (-4.442, -1.024, -0.04281), (-4.799, -1.085, -0.07133), (-5.06, -1.085, -0.07133), (-5.209, -1.016, -0.05599), (-5.696, -1.1, -0.04746), (-3.038, -1.375, -0.1241), (-3.378, -1.26, -0.09661), (-3.641, -1.272, -0.1028), (-4.015, -1.342, -0.1136), (-4.276, -1.342, -0.1158), (-4.537, -1.342, -0.1157), (-4.799, -1.342, -0.1136), (-5.144, -1.348, -0.1176), (-5.321, -1.345, -0.1157), (-5.696, -1.382, -0.1184), (-3.038, -1.595, -0.24), (-3.572, -1.702, -0.24), (-3.755, -1.718, -0.24), (-4.015, -1.622, -0.24), (-4.164, -1.538, -0.24), (-4.621, -1.674, -0.24), (-4.908, -1.678, -0.24), (-5.06, -1.616, -0.24), (-5.321, -1.622, -0.24), (-5.696, -1.624, -0.24), (-3.05, -1.84, -0.4846), (-3.586, -1.829, -0.4846), (-3.754, -1.741, -0.4846), (-3.964, -1.745, -0.4846), (-4.362, -1.811, -0.4846), (-4.53, -1.75, -0.4846), (-4.789, -1.752, -0.4846), (-5.058, -1.681, -0.4846), (-5.424, -1.75, -0.4846), (-3.253, -2.076, -0.7778), (-3.521, -2.076, -0.7778), (-3.905, -2.15, -0.7778), (-4.173, -2.15, -0.7778), (-4.326, -2.076, -0.7778), (-4.594, -2.076, -0.7778), (-4.978, -2.15, -0.7778), (-5.246, -2.15, -0.7778), (-5.631, -2.15, -0.7778), (-6.195, 0.9708, -0.1304), (-6.41, 0.9708, -0.1304), (-6.905, 0.9708, -0.1304), (-7.005, 0.9708, -0.1304), (-7.541, 0.9708, -0.24), (-7.767, 0.817, -0.4846), (-8.029, 0.6034, -0.7778), (-6.072, 0.5524, -0.1071), (-6.64, 0.5069, -0.03156), (-6.894, 0.4239, -0.03144), (-7.054, 0.4661, -0.11), (-7.401, 0.2516, -0.1066), (-7.564, 0.3067, -0.03438), (-7.899, 0.1931, -0.24), (-8.176, 0.0662, -0.4846), (-8.418, -0.0391, -0.7778), (-6.046, 0.3246, 0.1061), (-6.397, 0.2955, 0.03035), (-6.832, 0.08378, -1.863e-08), (-7.086, 0.00309, 0.07553), (-7.358, -0.08299, 0.03035), (-7.645, -0.174, 0.1059), (-7.933, -0.265, -0.24), (-8.07, -0.308, -0.4846), (-8.359, -0.3968, -0.7778), (-5.696, -0.5576, -0.00994), (-6.051, -0.1488, 0.07553), (-6.519, -0.1882, 0.07553), (-6.725, -0.2536, 0.03035), (-7.028, -0.3496, -1.863e-08), (-7.283, -0.4303, -1.863e-08), (-7.444, -0.38, -1.863e-08), (-7.736, -0.5399, -0.24), (-8.126, -0.6648, -0.4846), (-8.299, -0.7546, -0.7778), (-5.927, -0.4934, 0.004143), (-6.367, -0.4223, 0.03756), (-6.715, -0.6301, 0.003599), (-6.997, -0.8114, -0.0332), (-7.269, -0.8891, -0.02409), (-7.479, -0.8677, -0.03525), (-7.734, -0.9444, -0.24), (-7.953, -0.9623, -0.4846), (-8.239, -1.112, -0.7778), (-6.037, -0.8597, -0.07039), (-6.321, -0.8671, -0.05695), (-6.609, -0.9564, -0.07156), (-6.896, -1.054, -0.05105), (-7.09, -1.007, -0.07975), (-7.421, -1.206, -0.127), (-7.676, -1.297, -0.24), (-7.8, -1.175, -0.4846), (-8.179, -1.47, -0.7778), (-5.918, -1.106, -0.07135), (-6.25, -1.115, -0.07295), (-6.599, -1.323, -0.1069), (-6.853, -1.402, -0.1199), (-7.108, -1.481, -0.1328), (-7.363, -1.561, -0.1458), (-7.7, -1.676, -0.24), (-7.833, -1.627, -0.4846), (-8.188, -1.889, -0.7778), (-5.957, -1.718, -0.24), (-6.268, -1.715, -0.24), (-6.54, -1.68, -0.24), (-6.701, -1.629, -0.24), (-7.118, -1.947, -0.24), (-7.4, -2.023, -0.24), (-7.559, -2.002, -0.24), (-7.775, -1.953, -0.4846), (-8.06, -2.185, -0.7778), (-5.678, -1.85, -0.4846), (-5.937, -1.936, -0.4846), (-6.204, -1.816, -0.4846), (-6.408, -1.883, -0.4846), (-6.78, -2.088, -0.4846), (-6.959, -2.055, -0.4846), (-7.211, -2.133, -0.4846), (-7.489, -2.118, -0.4846), (-7.83, -2.316, -0.4846), (-8.0, -2.543, -0.7778), (-5.837, -2.194, -0.7778), (-6.013, -2.195, -0.7778), (-6.371, -2.41, -0.7778), (-6.632, -2.492, -0.7778), (-6.798, -2.441, -0.7778), (-7.059, -2.523, -0.7778), (-7.417, -2.737, -0.7778), (-7.678, -2.819, -0.7778), (-8.091, -2.948, -0.7778), (-3.048, -2.152, -0.7778), (-2.818, -2.124, -0.7778), (-2.516, -2.133, -0.7778), (-2.191, -2.222, -0.7778), (-1.923, -2.222, -0.7778), (-1.655, -2.222, -0.7778), (-1.502, -2.295, -0.7778), (-1.118, -2.222, -0.7778), (-0.8499, -2.222, -0.7778), (-0.4649, -2.406, -0.7778), (-2.594, -1.842, -0.4846), (-2.335, -1.834, -0.4846), (-2.076, -1.832, -0.4846), (-1.928, -1.906, -0.4846), (-1.559, -1.836, -0.4846), (-1.411, -1.895, -0.4846), (-1.068, -1.898, -0.4846), (-0.7441, -1.851, -0.4846), (-0.4107, -1.912, -0.4846), (-2.691, -1.792, -0.24), (-2.517, -1.768, -0.24), (-2.06, -1.701, -0.24), (-1.799, -1.689, -0.24), (-1.52, -1.696, -0.24), (-1.226, -1.684, -0.24), (-0.9311, -1.696, -0.24), (-0.7541, -1.701, -0.24), (-0.3792, -1.699, -0.24), (-2.58, -1.44, -0.1362), (-2.322, -1.417, -0.1394), (-2.11, -1.426, -0.1371), (-1.799, -1.431, -0.1355), (-1.538, -1.431, -0.1355), (-1.389, -1.501, -0.1476), (-1.079, -1.449, -0.1411), (-0.6364, -1.412, -0.1409), (-3.038, -1.03, -0.1025), (-2.698, -1.187, -0.09382), (-2.434, -1.246, -0.04273), (-2.06, -1.175, -0.03514), (-1.755, -1.107, -0.03507), (-1.478, -1.113, -0.01398), (-1.277, -1.175, -0.03514), (-1.015, -1.179, -0.0719), (-0.7541, -1.175, -0.03514), (-0.3792, -1.163, -0.1089), (-3.038, -0.858, -0.07443), (-2.584, -0.9249, -0.0746), (-2.405, -0.9167, -0.02928), (-2.11, -0.9167, -0.02928), (-1.815, -0.9126, 0.007485), (-1.633, -0.9878, -0.03688), (-1.277, -0.9183, -0.04405), (-1.015, -0.9183, -0.04405), (-0.8665, -0.9894, -0.05165), (-0.3792, -0.915, -0.01717), (-2.697, -0.736, -0.0503), (-2.434, -0.729, -0.0238), (-2.06, -0.6579, -0.0162), (-1.799, -0.6609, -0.003204), (-1.538, -0.6609, -0.003462), (-1.277, -0.6579, -0.0162), (-0.9311, -0.6471, 0.08204), (-0.7541, -0.6502, 0.06369), (-0.3792, -0.6136, 0.02293), (-3.038, -0.1983, -0.008927), (-2.504, -0.2984, -0.01484), (-2.321, -0.283, 0.0484), (-2.06, -0.3791, 0.08822), (-1.912, -0.4629, 0.05681), (-1.454, -0.3269, 0.07162), (-1.167, -0.3228, 0.1555), (-1.015, -0.3847, 0.05452), (-0.7541, -0.3791, 0.08822), (-0.3792, -0.3771, 0.129), (-3.038, 0.08009, -0.008927), (-2.497, -0.1129, 0.009779), (-2.384, 0.0629, 0.05079), (-2.116, -0.1213, 0.005773), (-1.714, -0.05065, 0.009049), (-1.544, -0.1156, -0.02426), (-1.283, -0.1139, -0.02414), (-1.011, -0.1891, 0.04815), (-0.6423, -0.1166, 0.08188), (-1.914, 0.5419, -0.1304), (-1.766, 0.5419, -0.1304), (-1.37, 0.5442, 0.05698), (-1.094, 0.404, 0.05698), (-0.6974, 0.5442, 0.05698), (-0.1704, -2.791, -0.7778), (0.477, -2.747, -0.7778), (0.8132, -2.767, -0.7778), (1.075, -2.685, -0.7778), (1.336, -2.603, -0.7778), (1.501, -2.654, -0.7778), (1.859, -2.44, -0.7778), (2.121, -2.358, -0.7778), (2.286, -2.409, -0.7778), (-0.04418, -2.378, -0.4846), (0.5182, -2.335, -0.4846), (0.7701, -2.257, -0.4846), (0.9288, -2.297, -0.4846), (1.273, -2.095, -0.4846), (1.434, -2.147, -0.4846), (1.766, -2.04, -0.4846), (2.076, -1.906, -0.4846), (2.322, -1.918, -0.7778), (-0.02969, -2.051, -0.24), (0.3217, -2.296, -0.24), (0.7564, -2.085, -0.24), (1.011, -2.004, -0.24), (1.283, -1.918, -0.24), (1.57, -1.827, -0.24), (1.857, -1.736, -0.24), (1.97, -1.531, -0.4846), (2.263, -1.561, -0.7778), (-0.3792, -1.441, -0.128), (-0.02393, -1.837, -0.1971), (0.4434, -1.798, -0.1907), (0.6499, -1.735, -0.1767), (0.9528, -1.641, -0.1589), (1.207, -1.562, -0.146), (1.368, -1.603, -0.1919), (1.661, -1.461, -0.24), (2.025, -1.175, -0.4846), (2.203, -1.203, -0.7778), (-0.1487, -1.501, -0.1605), (0.2915, -1.581, -0.1519), (0.6398, -1.374, -0.118), (0.9219, -1.189, -0.09496), (1.194, -1.121, -0.06205), (1.404, -1.136, -0.07913), (1.659, -1.056, -0.24), (1.852, -0.877, -0.4846), (2.143, -0.8451, -0.7778), (-0.03886, -1.128, -0.1142), (0.2461, -1.127, -0.09944), (0.5334, -1.038, -0.08483), (0.8207, -0.9564, -0.03511), (1.014, -0.9875, -0.07664), (1.346, -0.7818, -0.05765), (1.6, -0.7037, -0.24), (1.7, -0.6644, -0.4846), (2.083, -0.4874, -0.7778), (-0.1577, -0.8907, -0.07545), (0.1749, -0.8809, -0.07386), (0.5233, -0.6738, -1.118e-08), (0.778, -0.5931, -1.118e-08), (1.033, -0.5124, -1.118e-08), (1.287, -0.4317, -1.118e-08), (1.624, -0.325, -0.24), (1.733, -0.2122, -0.4846), (2.092, -0.06838, -0.7778), (-0.1182, -0.2831, 0.1059), (0.1923, -0.2854, 0.1362), (0.465, -0.3211, 0.07553), (0.626, -0.3714, -1.118e-08), (1.043, -0.05369, 0.03036), (1.324, 0.02205, 0.1139), (1.484, 0.001639, -0.24), (1.674, 0.1136, -0.4846), (1.963, 0.228, -0.7778), (-0.3857, -0.009235, 0.003706), (-0.1244, 0.08164, 0.01097), (0.1455, -0.04606, 0.05199), (0.3511, 0.02505, 0.006967), (0.7273, 0.2434, 0.01024), (0.9074, 0.2092, -0.02307), (1.162, 0.2922, -0.02295), (1.443, 0.2758, -0.24), (1.729, 0.4764, -0.4846), (1.904, 0.5858, -0.7778), (0.6274, 0.5666, -0.1304), (-3.106, 0.5419, -0.1304), (-2.795, 0.5419, 0.08791), (-2.461, 0.4203, 0.08791), (-2.184, 0.4203, -0.1304), (-2.992, 1.264, -0.06238), (-2.733, 1.197, 0.01296), (-2.473, 1.15, 0.01338), (-2.33, 1.015, 0.1199), (-1.952, 1.079, -0.06071), (-1.811, 0.8982, 0.006774), (-1.467, 0.8495, -0.03749), (-1.139, 0.8291, 0.07196), (-0.805, 0.7443, -0.1402), (-3.087, 1.639, -0.04209), (-2.914, 1.59, 0.08933), (-2.452, 1.655, 0.005086), (-2.194, 1.577, 0.07946), (-1.916, 1.542, 0.03497), (-1.623, 1.467, 0.1691), (-1.329, 1.424, 0.09377), (-1.155, 1.364, 0.06748), (-0.7802, 1.322, 0.03277), (-3.387, 2.539, 0.0945), (-2.945, 2.218, 0.06885), (-2.687, 2.169, 0.1551), (-2.476, 2.362, 0.2287), (-2.167, 2.189, 0.07977), (-1.904, 2.084, 0.1096), (-1.766, 1.872, 0.07533), (-1.449, 1.97, 0.04253), (-1.004, 1.97, 0.01567), (-3.035, 2.748, 0.01536), (-2.777, 2.613, 0.1926), (-2.398, 2.675, 0.1843), (-2.087, 2.76, 0.102), (-1.811, 2.715, 0.1476), (-1.617, 2.552, 0.1302), (-1.359, 2.463, 0.05682), (-1.097, 2.453, 0.02883), (-0.7263, 2.337, -0.1267), (-2.896, 3.198, -0.05557), (-2.72, 3.12, 0.03354), (-2.422, 3.158, 0.109), (-2.126, 3.147, 0.1069), (-1.954, 2.943, 0.04793), (-1.594, 2.99, 0.004056), (-1.334, 2.941, 0.004056), (-1.192, 2.782, 0.01845), (-0.6991, 2.85, -0.0438), (-3.31, 4.001, -0.05527), (-2.997, 3.746, -0.3518), (-2.748, 3.662, -0.2951), (-2.306, 3.781, -0.4676), (-2.083, 3.67, -0.02089), (-1.828, 3.523, -0.02144), (-1.568, 3.467, 0.07384), (-1.223, 3.422, -0.01132), (-1.048, 3.379, -0.02932), (-0.6716, 3.367, -0.07299), (-3.28, 4.562, -0.24), (-2.734, 4.735, -0.24), (-2.549, 4.761, -0.24), (-2.304, 4.444, -0.24), (-2.168, 4.186, -0.24), (-1.694, 4.461, -0.24), (-1.426, 4.072, -0.24), (-1.281, 3.928, -0.24), (-1.021, 3.889, -0.24), (-0.6475, 3.715, -0.04472), (-3.239, 5.22, -0.4846), (-2.708, 5.103, -0.4846), (-2.553, 4.853, -0.4846), (-2.344, 4.812, -0.4846), (-1.938, 4.916, -0.4846), (-1.778, 4.757, -0.4846), (-1.547, 4.228, -0.4846), (-1.288, 4.035, -0.4846), (-0.9166, 4.103, -0.4846), (-3.005, 5.71, -0.7778), (-2.738, 5.66, -0.7778), (-2.346, 5.781, -0.7778), (-2.079, 5.731, -0.7778), (-1.937, 5.509, -0.7778), (-1.587, 4.909, -0.8395), (-1.318, 4.833, -0.7778), (-1.051, 4.783, -0.7778), (-0.6682, 4.711, -0.7778), (-0.3795, 0.5653, 0.05698), (0.2872, 0.3065, -0.1304), (0.9027, 0.6674, -0.1304), (1.172, 0.6983, -0.1304), (1.342, 0.6983, -0.1304), (1.711, 0.6983, -0.24), (1.921, 0.9312, -0.4846), (1.989, 0.912, -0.7778), (-0.4883, 0.8659, -0.1026), (0.08099, 0.8466, -0.02709), (0.3422, 0.9376, -0.02696), (0.4974, 0.8444, -0.1056), (0.8731, 1.273, -0.3345), (1.02, 1.016, -0.02991), (1.365, 1.142, -0.24), (1.634, 1.259, -0.4846), (1.894, 1.299, -0.7778), (-0.4911, 1.247, -0.105), (-0.1368, 1.266, -0.1739), (0.3181, 1.558, -0.1896), (0.5758, 1.585, 0.09819), (0.854, 1.669, 0.04588), (1.15, 1.781, 0.1132), (1.444, 1.864, -0.24), (1.567, 1.872, -0.4846), (2.299, 1.898, -0.7758), (-0.7535, 1.826, -0.001732), (-0.4395, 1.986, -0.1227), (0.02957, 1.976, -0.04739), (0.2413, 1.938, 0.03482), (0.5515, 2.032, -0.007106), (0.8129, 2.225, -0.1154), (0.9681, 2.119, -0.009707), (1.275, 2.331, -0.24), (1.659, 2.424, -0.4846), (1.847, 2.458, -0.7778), (-0.5305, 2.541, 0.01131), (-0.09993, 2.351, 0.08001), (0.2678, 2.635, 0.04478), (0.5666, 2.882, 0.0141), (0.8451, 2.964, 0.05272), (1.052, 2.895, 0.02409), (1.312, 2.967, -0.24), (1.518, 2.919, -0.4846), (1.823, 3.037, -0.7778), (-0.3847, 3.114, -0.1524), (-0.1003, 3.08, -0.02123), (0.1944, 3.178, -0.02901), (0.4901, 3.29, -0.06301), (0.6779, 3.074, 0.1619), (1.027, 3.448, -0.1826), (1.289, 3.535, -0.24), (1.389, 3.294, -0.4846), (1.799, 3.617, -0.7778), (-0.4791, 3.516, -0.1731), (-0.1472, 3.478, 0.02955), (0.2212, 3.774, 0.004473), (0.4815, 3.736, 0.03997), (0.7428, 3.93, -0.1045), (1.004, 4.017, -0.1114), (1.35, 4.031, -0.04472), (1.469, 4.009, -0.4846), (1.85, 4.176, -0.5825), (-0.3786, 4.5, -0.24), (-0.06979, 4.446, -0.24), (0.1981, 4.345, -0.24), (0.3533, 4.239, -0.24), (0.7981, 4.661, -0.24), (1.087, 4.751, -0.24), (1.243, 4.679, -0.24), (1.444, 4.522, -0.4846), (1.752, 4.775, -0.7778), (-0.6541, 4.227, -0.4846), (-0.3876, 4.771, -0.4846), (-0.1335, 4.548, -0.4846), (0.07555, 4.614, -0.4846), (0.4691, 4.904, -0.4846), (0.6433, 4.825, -0.4846), (0.9021, 4.911, -0.4846), (1.178, 4.844, -0.4846), (1.536, 5.096, -0.4846), (1.728, 5.355, -0.7778), (-0.4595, 5.144, -0.7778), (-0.2836, 5.118, -0.7778), (0.09376, 5.403, -0.7778), (0.3621, 5.491, -0.7778), (0.5215, 5.384, -0.7778), (0.7899, 5.472, -0.7778), (1.167, 5.757, -0.7778), (1.436, 5.845, -0.7778), (1.859, 5.985, -0.7778), (-3.198, 5.946, -0.7778), (-3.431, 5.916, -0.7778), (-3.73, 5.997, -0.7778), (-4.041, 6.292, -0.7778), (-4.307, 6.342, -0.7778), (-4.594, 6.025, -0.7778), (-4.888, 5.776, -0.7778), (-5.151, 5.688, -0.7778), (-5.418, 5.738, -0.7778), (-5.783, 6.152, -0.7778), (-3.691, 5.337, -0.4846), (-3.949, 5.383, -0.4846), (-4.206, 5.425, -0.4846), (-4.344, 5.624, -0.4846), (-4.712, 5.684, -0.4846), (-5.075, 5.142, -0.4846), (-5.234, 5.165, -0.4846), (-5.56, 5.159, -0.4846), (-5.887, 5.308, -0.4846), (-3.598, 5.136, -0.24), (-3.772, 5.147, -0.24), (-4.236, 5.047, -0.24), (-4.497, 5.088, -0.24), (-4.794, 4.766, -0.24), (-5.088, 4.815, -0.24), (-5.38, 4.877, -0.24), (-5.556, 4.913, -0.24), (-5.93, 4.972, -0.24), (-3.755, 4.262, -0.03653), (-4.016, 4.255, 0.01686), (-4.226, 4.314, -0.003894), (-4.543, 4.224, 0.01069), (-4.803, 4.274, 0.01069), (-4.944, 4.436, 0.01169), (-5.257, 4.403, 0.02509), (-5.7, 4.436, 0.05974), (-3.274, 3.154, -0.0578), (-3.683, 3.38, -0.01973), (-3.99, 3.508, 0.01398), (-4.309, 3.571, 0.1325), (-4.619, 3.501, 0.1247), (-4.894, 3.566, 0.1457), (-5.09, 3.804, 0.08011), (-5.349, 3.876, 0.008084), (-5.61, 3.903, 0.03311), (-5.983, 3.863, 0.05994), (-3.369, 2.893, -0.1612), (-3.814, 3.105, -0.04333), (-3.993, 3.125, -0.05244), (-4.286, 3.062, 0.1287), (-4.579, 3.111, 0.2042), (-4.753, 3.286, 0.05534), (-5.115, 3.221, 0.09834), (-5.375, 3.39, 0.01859), (-5.516, 3.552, 0.02076), (-6.008, 3.505, 0.07369), (-3.72, 2.728, -0.04055), (-3.982, 2.765, 0.01279), (-4.361, 2.702, 0.01062), (-4.621, 2.747, 0.03377), (-4.881, 2.903, 0.03323), (-5.14, 2.965, 0.00643), (-5.486, 2.895, 0.04259), (-5.661, 2.947, 0.03056), (-6.038, 2.941, -0.006868), (-3.431, 1.724, -0.1254), (-3.952, 1.527, -0.1135), (-4.138, 1.473, -0.06171), (-4.388, 1.837, 0.05107), (-4.527, 2.197, 0.09031), (-4.996, 1.892, 0.03375), (-5.284, 1.889, 0.1159), (-5.419, 2.546, -0.06835), (-5.68, 2.583, -0.03025), (-6.066, 2.28, -0.005501), (-3.461, 1.158, -0.004455), (-3.743, 0.8229, -0.1267), (-4.146, 0.9503, -0.168), (-4.356, 1.057, -0.197), (-4.625, 1.12, -0.1866), (-4.866, 1.328, -0.1367), (-5.184, 1.389, -0.1834), (-5.449, 1.617, -0.0566), (-5.824, 1.471, -0.05861), (-3.343, 0.6204, -0.1304), (-3.554, 0.5419, -0.1304), (-3.831, 0.4203, -0.1304), (-4.126, 0.6456, -0.1304), (-4.502, 0.7106, 0.05698), (-4.659, 0.7106, 0.05698), (-4.936, 0.589, 0.05698), (-5.331, 0.589, 0.05698), (-5.607, 0.7106, -0.1304), (-6.003, 0.9708, -0.1304), (-6.255, 6.565, -0.7778), (-6.809, 6.654, -0.7778), (-7.204, 6.765, -0.7778), (-7.59, 5.951, -0.7778), (-7.846, 5.794, -0.7778), (-8.014, 5.859, -0.7778), (-8.358, 5.48, -0.7778), (-8.614, 5.323, -0.7778), (-8.782, 5.388, -0.7778), (-6.28, 5.93, -0.4846), (-6.887, 5.959, -0.4846), (-7.193, 5.867, -0.4846), (-7.439, 5.417, -0.4846), (-7.769, 5.062, -0.4846), (-7.933, 5.129, -0.4846), (-8.258, 4.927, -0.4846), (-8.557, 4.665, -0.4846), (-8.787, 4.601, -0.7778), (-6.3, 5.514, -0.24), (-6.646, 5.855, -0.24), (-7.18, 5.554, -0.24), (-7.47, 4.997, -0.24), (-7.736, 4.824, -0.24), (-8.017, 4.665, -0.24), (-8.298, 4.369, -0.04472), (-8.427, 4.094, -0.4846), (-8.705, 4.035, -0.7778), (-5.956, 4.482, -0.07813), (-6.335, 4.986, -0.04176), (-6.836, 5.006, -0.02135), (-7.087, 4.914, -0.09639), (-7.39, 4.428, -0.1184), (-7.639, 4.274, -0.1115), (-7.803, 4.337, -0.1158), (-8.085, 4.059, -0.24), (-8.459, 3.507, -0.4846), (-8.623, 3.47, -0.7778), (-6.222, 4.206, 0.08731), (-6.678, 4.447, 0.06755), (-7.111, 4.241, -0.01998), (-7.331, 3.714, -0.01879), (-7.599, 3.577, 0.03249), (-7.809, 3.579, 0.0007125), (-8.058, 3.411, -0.24), (-8.267, 3.048, -0.4846), (-8.541, 2.904, -0.7778), (-6.333, 3.625, -0.07442), (-6.67, 3.687, -0.04387), (-7.019, 3.584, -0.03609), (-7.216, 3.348, 0.04684), (-7.411, 3.378, -0.03172), (-7.728, 3.01, -0.04428), (-7.978, 2.856, -0.24), (-8.101, 2.735, -0.4846), (-8.459, 2.339, -0.7778), (-6.216, 3.151, -0.05376), (-6.61, 3.314, -0.05291), (-7.042, 2.908, 0.004472), (-7.151, 2.775, 0.004473), (-7.399, 2.61, -0.02103), (-7.649, 2.456, -0.01413), (-7.979, 2.259, -0.24), (-8.104, 1.997, -0.4846), (-8.441, 1.669, -0.7778), (-6.319, 2.099, -0.0946), (-6.688, 2.133, 0.03256), (-7.008, 2.246, 0.07047), (-7.186, 2.051, -0.008967), (-7.381, 1.886, -0.05296), (-7.659, 1.753, 0.138), (-7.818, 1.755, -0.24), (-8.025, 1.497, -0.4846), (-8.294, 1.208, -0.7778), (-6.088, 1.289, -0.1835), (-6.351, 1.355, 0.04068), (-6.657, 1.661, -0.0308), (-6.908, 1.565, 0.03185), (-7.048, 1.442, 0.05378), (-7.23, 1.48, -0.0186), (-7.492, 1.439, -0.222), (-7.704, 1.276, -0.24), (-8.079, 0.9665, -0.4846), (-8.291, 0.76, -0.7778), (-6.701, 0.9708, -0.1304), (-7.212, 0.9708, -0.1304), (-3.001, 1.614, 0.02362), (-2.683, 1.622, 0.04721), (-2.323, 1.616, 0.04227), (-2.055, 1.559, 0.05722), (-1.769, 1.504, 0.102), (-1.476, 1.446, 0.1314), (-1.242, 1.394, 0.08063), (-0.9675, 1.343, 0.05013), (-3.016, 1.929, 0.01338), (-3.166, 2.379, 0.08168), (-2.801, 1.879, 0.1222), (-2.816, 2.194, 0.112), (-2.464, 1.896, 0.05756), (-2.582, 2.259, 0.1326), (-2.18, 1.83, 0.07962), (-2.322, 2.216, 0.09491), (-1.91, 1.813, 0.07227), (-2.036, 2.084, 0.09467), (-1.695, 1.669, 0.1222), (-1.835, 1.978, 0.09245), (-1.389, 1.697, 0.06815), (-1.607, 1.921, 0.05893), (-1.08, 1.667, 0.04158), (-1.227, 1.97, 0.0291), (-2.808, 3.159, -0.01102), (-2.571, 3.139, 0.07126), (-2.274, 3.152, 0.1079), (-2.04, 3.045, 0.07742), (-1.774, 2.966, 0.02599), (-1.464, 2.965, 0.004056), (-1.263, 2.861, 0.01125), (-0.9458, 2.816, -0.01268), (-2.943, 3.289, 0.05251), (-3.15, 3.798, -0.07036), (-2.722, 3.358, -0.0003852), (-2.872, 3.704, -0.3235), (-2.383, 3.434, 0.03014), (-2.548, 3.66, -0.291), (-2.105, 3.408, 0.04301), (-2.189, 3.721, -0.4533), (-1.891, 3.233, 0.01325), (-1.955, 3.596, -0.02116), (-1.581, 3.229, 0.1002), (-1.698, 3.495, -0.03507), (-1.279, 3.181, -0.003632), (-1.396, 3.445, 0.03758), (-1.12, 3.081, -0.005434), (-1.136, 3.401, -0.02032), (-0.6853, 3.108, -0.0584), (-0.8597, 3.373, -0.05116), (-3.295, 4.281, -0.1476), (-2.862, 4.165, -0.3141), (-3.007, 4.648, -0.24), (-2.637, 4.178, -0.2885), (-2.641, 4.748, -0.24), (-2.324, 3.97, 0.05091), (-2.426, 4.602, -0.24), (-2.125, 3.821, 0.06482), (-2.236, 4.315, -0.24), (-1.761, 3.992, -0.1307), (-1.931, 4.323, -0.24), (-1.497, 3.769, -0.1443), (-1.56, 4.266, -0.24), (-1.252, 3.675, -0.1256), (-1.354, 4.0, -0.24), (-1.034, 3.634, -0.1346), (-1.151, 3.908, -0.24), (-0.6595, 3.487, 0.03876), (-0.8341, 3.748, -0.04472), (-0.3139, 1.257, -0.1394), (0.09069, 1.412, -0.1818), (0.447, 1.571, -0.04572), (0.7149, 1.627, 0.07203), (1.002, 1.725, 0.07956), (1.297, 1.822, -0.06336), (1.505, 1.868, -0.3623), (1.933, 1.885, -0.6302), (-0.4653, 1.617, -0.1138), (-0.5965, 1.906, -0.06222), (-0.0536, 1.621, -0.1106), (-0.205, 1.981, -0.08505), (0.2797, 1.801, -0.0774), (0.1354, 1.904, -0.006283), (0.5637, 1.862, 0.04554), (0.3964, 1.985, 0.01386), (0.8334, 1.947, -0.03474), (0.6822, 2.182, -0.06123), (1.059, 1.95, 0.05177), (0.8905, 2.172, -0.06254), (1.359, 2.098, -0.24), (1.121, 2.225, -0.1248), (1.613, 2.148, -0.4846), (1.467, 2.378, -0.3623), (2.073, 2.178, -0.7768), (1.753, 2.441, -0.6312), (-0.2425, 3.097, -0.08683), (0.04706, 3.129, -0.02512), (0.3423, 3.234, -0.04601), (0.584, 3.128, 0.147), (0.8527, 3.208, 0.08727), (1.158, 3.492, -0.2113), (1.339, 3.414, -0.3623), (1.594, 3.455, -0.6312), (-0.4319, 3.315, -0.1628), (-0.1238, 3.279, 0.05522), (-0.3132, 3.497, -0.1228), (0.2078, 3.476, -0.01227), (0.03699, 3.626, -0.03405), (0.4858, 3.567, -0.08028), (0.3514, 3.701, 0.06362), (0.7104, 3.555, -0.06892), (0.6121, 3.779, 0.03837), (1.016, 3.732, -0.147), (0.8735, 3.973, -0.1079), (1.32, 3.837, -0.24), (1.177, 3.97, 0.01958), (1.429, 3.652, -0.4846), (1.41, 4.074, -0.3623), (1.825, 3.95, -0.7778), (1.659, 4.039, -0.4359), (-0.4289, 4.008, -0.2065), (-0.1085, 3.962, -0.1563), (-0.2242, 4.473, -0.24), (0.2096, 3.952, 0.03061), (0.06413, 4.396, -0.24), (0.4174, 3.934, 0.02648), (0.2757, 4.292, -0.24), (0.7705, 4.295, -0.1722), (0.5757, 4.45, -0.24), (1.046, 4.277, 0.003757), (0.9425, 4.706, -0.24), (1.296, 4.302, -0.04472), (1.165, 4.715, -0.24), (1.456, 4.266, -0.4846), (1.343, 4.601, -0.3623), (1.801, 4.529, -0.7778), (1.598, 4.649, -0.6312), (-0.7668, 1.574, 0.01552), (-0.8789, 1.898, 0.006967), (-0.6357, 1.285, -0.03609), (-0.5419, 2.982, -0.09811), (-0.5754, 3.441, -0.123), (-0.513, 4.161, -0.24), (-3.685, 5.142, -0.24), (-4.004, 5.097, -0.24), (-4.367, 5.067, -0.24), (-4.645, 4.927, -0.24), (-4.941, 4.791, -0.24), (-5.234, 4.846, -0.24), (-5.468, 4.895, -0.24), (-5.743, 4.942, -0.24), (-3.677, 4.592, 0.0211), (-3.894, 4.594, -0.003776), (-3.886, 4.258, -0.002702), (-4.231, 4.573, -0.01904), (-4.121, 4.284, 0.006482), (-4.52, 4.656, -0.1027), (-4.384, 4.269, 0.003396), (-4.798, 4.52, -0.1027), (-4.673, 4.249, 0.01069), (-5.016, 4.626, -0.1016), (-4.873, 4.355, 0.01119), (-5.319, 4.64, -0.08718), (-5.101, 4.419, 0.01839), (-5.628, 4.567, 0.0621), (-5.479, 4.419, 0.04242), (-3.715, 3.778, 0.1029), (-3.479, 3.267, -0.03877), (-3.972, 3.88, 0.133), (-3.837, 3.444, -0.002877), (-4.267, 3.889, 0.1096), (-4.127, 3.327, 0.1158), (-4.581, 3.809, 0.1129), (-4.464, 3.536, 0.1286), (-4.849, 3.973, 0.03295), (-4.757, 3.534, 0.1352), (-5.017, 4.12, 0.0459), (-4.992, 3.632, 0.1582), (-5.303, 4.14, 0.01176), (-5.22, 3.84, 0.03927), (-5.655, 4.169, 0.04643), (-5.479, 3.89, 0.04549), (-5.797, 3.937, 0.01421), (-3.851, 2.746, -0.01388), (-4.172, 2.626, 0.2069), (-4.491, 2.724, 0.0222), (-4.751, 2.772, 0.0335), (-5.011, 2.934, 0.01983), (-5.313, 2.983, 0.02451), (-5.573, 2.921, 0.03658), (-5.849, 3.09, 0.1305), (-3.836, 2.127, -0.07702), (-3.692, 1.626, -0.1194), (-4.06, 2.119, -0.02446), (-4.045, 1.5, -0.0876), (-4.375, 2.269, 0.03085), (-4.263, 1.655, -0.00532), (-4.574, 2.472, 0.06204), (-4.458, 2.017, 0.07069), (-4.938, 2.345, 0.03349), (-4.762, 2.045, 0.06203), (-5.212, 2.374, 0.06118), (-5.14, 1.891, 0.07484), (-5.452, 2.721, -0.01288), (-5.351, 2.218, 0.02379), (-5.671, 2.765, 0.000156), (-5.55, 2.565, -0.0493), (-6.052, 2.611, -0.006185), (-5.873, 2.431, -0.01787), (-6.473, 5.684, -0.24), (-6.913, 5.705, -0.24), (-7.325, 5.276, -0.24), (-7.603, 4.91, -0.24), (-7.877, 4.744, -0.24), (-8.158, 4.463, -0.04472), (-8.492, 4.38, -0.4846), (-8.363, 4.285, -0.3623), (-8.566, 4.065, -0.6312), (-6.318, 5.25, -0.1409), (-6.146, 4.627, 0.05741), (-6.741, 5.431, -0.1307), (-6.585, 4.996, -0.03156), (-7.134, 5.234, -0.1682), (-6.962, 4.96, -0.05887), (-7.43, 4.712, -0.1792), (-7.239, 4.564, 0.03541), (-7.687, 4.549, -0.1757), (-7.514, 4.351, -0.1149), (-7.91, 4.394, 0.002733), (-7.721, 4.305, -0.1136), (-8.191, 4.268, -0.24), (-7.944, 4.198, -0.1779), (-8.443, 3.801, -0.4846), (-8.272, 3.783, -0.3623), (-8.664, 3.753, -0.7778), (-8.541, 3.489, -0.6312), (-6.278, 4.542, 0.07657), (-6.757, 4.78, -0.02971), (-6.45, 4.327, 0.07743), (-7.099, 4.47, 0.05822), (-6.895, 4.291, 0.07174), (-7.361, 3.964, 0.0534), (-7.221, 3.871, 0.07621), (-7.619, 3.818, 0.06689), (-7.465, 3.646, 0.006851), (-7.806, 3.851, 0.05853), (-7.704, 3.578, 0.0166), (-8.071, 3.735, -0.24), (-7.933, 3.495, -0.1196), (-8.363, 3.278, -0.4846), (-8.162, 3.229, -0.3623), (-8.582, 3.187, -0.7778), (-8.404, 2.976, -0.6312), (-6.413, 3.286, -0.05334), (-6.826, 3.058, -0.02422), (-7.096, 2.842, 0.004473), (-7.275, 2.692, -0.008276), (-7.524, 2.533, -0.01758), (-7.814, 2.357, -0.127), (-8.041, 2.128, -0.3623), (-8.273, 1.833, -0.6312), (-6.268, 2.625, -0.07418), (-6.649, 2.67, -0.01018), (-6.504, 2.116, -0.03102), (-7.025, 2.577, 0.03747), (-6.848, 2.19, 0.05151), (-7.168, 2.413, -0.002247), (-7.097, 2.149, 0.03075), (-7.39, 2.248, -0.03699), (-7.283, 1.968, -0.03097), (-7.654, 2.104, 0.06193), (-7.52, 1.819, 0.04251), (-7.898, 2.007, -0.24), (-7.738, 1.754, -0.05099), (-8.065, 1.747, -0.4846), (-7.922, 1.626, -0.3623), (-8.368, 1.438, -0.7778), (-8.16, 1.352, -0.6312), (-5.943, 4.62, 0.01146), (-5.828, 4.352, 0.09962), (-5.97, 4.226, -0.0663), (-6.115, 5.243, -0.24), (-6.103, 4.035, 0.07363), (-6.127, 3.046, -0.03032), (-6.192, 2.19, -0.05005), (-3.259, 1.681, -0.08373), (-3.409, 2.131, -0.01543), (-3.124, 3.207, -0.0652), (-3.331, 3.609, -0.06505), (-3.439, 4.849, -0.24), (-3.533, 4.132, -0.0459), (-3.553, 2.633, 0.02697), (-8.216, 1.593, -0.6312), (-7.982, 1.877, -0.3623), (-7.776, 2.056, -0.08902), (-7.522, 2.176, 0.01247), (-7.279, 2.33, -0.01962), (-7.097, 2.495, 0.01761), (-6.837, 2.624, 0.01365), (-6.458, 2.648, -0.04218), (-6.16, 2.618, -0.04018), (-8.472, 3.232, -0.6312), (-8.217, 3.506, -0.3623), (-7.938, 3.847, -0.1487), (-7.712, 3.835, 0.06271), (-7.49, 3.891, 0.06015), (-7.23, 4.324, -0.06338), (-6.928, 4.572, 0.06482), (-6.518, 4.715, -0.02416), (-6.124, 4.438, -0.04245), (-8.554, 3.777, -0.6312), (-8.317, 4.034, -0.3623), (-8.051, 4.277, -0.01367), (-7.799, 4.525, -0.1768), (-7.559, 4.63, -0.1774), (-7.282, 4.973, -0.1737), (-6.937, 5.332, -0.1494), (-6.529, 5.34, -0.1358), (-6.13, 4.988, -0.15), (-5.861, 2.688, -0.003014), (-5.562, 2.743, -0.006361), (-5.332, 2.547, 0.02415), (-5.075, 2.359, 0.04734), (-4.756, 2.408, 0.04776), (-4.474, 2.371, 0.04644), (-4.217, 2.194, 0.003193), (-3.948, 2.123, -0.05074), (-3.622, 2.129, -0.04623), (-5.812, 4.198, 0.005183), (-5.479, 4.154, 0.02909), (-5.16, 4.13, 0.02883), (-4.933, 4.047, 0.03942), (-4.715, 3.945, 0.07119), (-4.424, 3.849, 0.1113), (-4.12, 3.873, 0.1364), (-3.844, 3.829, 0.118), (-3.523, 3.758, -0.04593), (-5.786, 4.594, 0.03678), (-5.474, 4.55, 0.05344), (-5.167, 4.633, -0.09441), (-4.907, 4.573, -0.1022), (-4.659, 4.588, -0.1027), (-4.375, 4.561, -0.01118), (-4.063, 4.584, -0.007855), (-3.785, 4.593, -0.01776), (-3.486, 4.49, -0.1429), (1.629, 4.29, -0.4359), (1.376, 4.337, -0.3623), (1.171, 4.289, -0.01257), (0.908, 4.34, -0.1739), (0.5939, 4.168, -0.1705), (0.3135, 3.943, 0.05199), (0.05056, 4.011, -0.137), (-0.2687, 3.985, -0.1814), (-0.5442, 3.694, 0.01374), (1.627, 3.801, -0.6312), (1.374, 3.744, -0.3623), (1.168, 3.785, -0.1935), (0.8631, 3.644, -0.1079), (0.5981, 3.561, -0.0746), (0.3468, 3.521, -0.04628), (0.04203, 3.377, -0.02958), (-0.2778, 3.297, -0.002705), (-0.5586, 3.212, -0.1106), (1.843, 2.163, -0.6307), (1.486, 2.123, -0.3623), (1.209, 2.024, -0.0941), (0.9462, 1.949, 0.008511), (0.6986, 1.904, 0.005398), (0.4217, 1.831, -0.01593), (0.1131, 1.711, -0.09402), (-0.2595, 1.619, -0.1122), (-0.6161, 1.595, -0.04916), (-0.8469, 3.507, 0.04968), (-1.143, 3.655, -0.1301), (-1.375, 3.722, -0.135), (-1.629, 3.881, -0.1375), (-1.943, 3.853, 0.06468), (-2.225, 3.895, 0.05786), (-2.48, 4.021, 0.01995), (-2.749, 4.172, -0.1698), (-3.078, 4.223, -0.3065), (-0.9027, 3.095, -0.03192), (-1.199, 3.131, -0.004533), (-1.43, 3.205, 0.1096), (-1.736, 3.231, -0.004538), (-1.998, 3.321, 0.02813), (-2.244, 3.421, 0.03658), (-2.553, 3.396, 0.01488), (-2.833, 3.27, 0.06877), (-3.137, 3.395, 0.05378), (-0.9232, 1.62, 0.02855), (-1.234, 1.682, 0.05486), (-1.542, 1.683, 0.09518), (-1.802, 1.741, 0.09724), (-2.045, 1.821, 0.07594), (-2.322, 1.863, 0.06859), (-2.633, 1.888, 0.08989), (-2.908, 1.904, 0.0678), (-3.212, 2.03, -0.001025)], [], [(608, 609, 0, 248), (609, 610, 1, 0), (610, 611, 2, 1), (611, 612, 3, 2), (612, 613, 4, 3), (613, 614, 5, 4), (614, 615, 6, 5), (615, 616, 7, 6), (616, 617, 8, 7), (248, 0, 9, 238), (0, 1, 10, 9), (1, 2, 11, 10), (2, 3, 12, 11), (3, 4, 13, 12), (4, 5, 14, 13), (5, 6, 15, 14), (6, 7, 16, 15), (7, 8, 17, 16), (238, 9, 19, 18), (9, 10, 20, 19), (10, 11, 21, 20), (11, 12, 22, 21), (12, 13, 23, 22), (13, 14, 24, 23), (14, 15, 25, 24), (15, 16, 26, 25), (16, 17, 108, 26), (18, 19, 27, 219), (19, 20, 28, 27), (20, 21, 29, 28), (21, 22, 30, 29), (22, 23, 31, 30), (23, 24, 32, 31), (24, 25, 33, 32), (25, 26, 34, 33), (26, 108, 35, 34), (219, 27, 36, 209), (27, 28, 37, 36), (28, 29, 38, 37), (29, 30, 39, 38), (30, 31, 40, 39), (31, 32, 41, 40), (32, 33, 42, 41), (33, 34, 43, 42), (34, 35, 44, 43), (209, 36, 46, 45), (36, 37, 47, 46), (37, 38, 48, 47), (38, 39, 49, 48), (39, 40, 50, 49), (40, 41, 51, 50), (41, 42, 52, 51), (42, 43, 53, 52), (43, 44, 54, 53), (45, 46, 56, 55), (46, 47, 57, 56), (47, 48, 58, 57), (48, 49, 59, 58), (49, 50, 60, 59), (50, 51, 61, 60), (51, 52, 62, 61), (52, 53, 63, 62), (53, 54, 64, 63), (55, 56, 66, 65), (56, 57, 67, 66), (57, 58, 68, 67), (58, 59, 69, 68), (59, 60, 70, 69), (60, 61, 71, 70), (61, 62, 72, 71), (62, 63, 73, 72), (63, 64, 154, 73), (65, 66, 74, 173), (66, 67, 75, 74), (67, 68, 76, 75), (68, 69, 77, 76), (69, 70, 78, 77), (70, 71, 79, 78), (71, 72, 80, 79), (72, 73, 81, 80), (73, 154, 82, 81), (617, 83, 90, 8), (83, 84, 91, 90), (84, 701, 92, 91), (701, 85, 93, 92), (85, 86, 94, 93), (86, 702, 95, 94), (702, 87, 96, 95), (87, 88, 97, 96), (88, 89, 98, 97), (8, 90, 99, 17), (90, 91, 100, 99), (91, 92, 101, 100), (92, 93, 102, 101), (93, 94, 103, 102), (94, 95, 104, 103), (95, 96, 105, 104), (96, 97, 106, 105), (97, 98, 107, 106), (17, 99, 109, 108), (99, 100, 110, 109), (100, 101, 111, 110), (101, 102, 112, 111), (102, 103, 113, 112), (103, 104, 114, 113), (104, 105, 115, 114), (105, 106, 116, 115), (106, 107, 117, 116), (108, 109, 118, 35), (109, 110, 119, 118), (110, 111, 120, 119), (111, 112, 121, 120), (112, 113, 122, 121), (113, 114, 123, 122), (114, 115, 124, 123), (115, 116, 125, 124), (116, 117, 126, 125), (35, 118, 127, 44), (118, 119, 128, 127), (119, 120, 129, 128), (120, 121, 130, 129), (121, 122, 131, 130), (122, 123, 132, 131), (123, 124, 133, 132), (124, 125, 134, 133), (125, 126, 135, 134), (44, 127, 136, 54), (127, 128, 137, 136), (128, 129, 138, 137), (129, 130, 139, 138), (130, 131, 140, 139), (131, 132, 141, 140), (132, 133, 142, 141), (133, 134, 143, 142), (134, 135, 144, 143), (54, 136, 145, 64), (136, 137, 146, 145), (137, 138, 147, 146), (138, 139, 148, 147), (139, 140, 149, 148), (140, 141, 150, 149), (141, 142, 151, 150), (142, 143, 152, 151), (143, 144, 153, 152), (64, 145, 155, 154), (145, 146, 156, 155), (146, 147, 157, 156), (147, 148, 158, 157), (148, 149, 159, 158), (149, 150, 160, 159), (150, 151, 161, 160), (151, 152, 162, 161), (152, 153, 163, 162), (154, 155, 164, 82), (155, 156, 165, 164), (156, 157, 166, 165), (157, 158, 167, 166), (158, 159, 168, 167), (159, 160, 169, 168), (160, 161, 170, 169), (161, 162, 171, 170), (162, 163, 172, 171), (173, 174, 183, 65), (174, 175, 184, 183), (175, 176, 185, 184), (176, 177, 186, 185), (177, 178, 187, 186), (178, 179, 188, 187), (179, 180, 189, 188), (180, 181, 190, 189), (181, 182, 191, 190), (65, 183, 192, 55), (183, 184, 193, 192), (184, 185, 194, 193), (185, 186, 195, 194), (186, 187, 196, 195), (187, 188, 197, 196), (188, 189, 198, 197), (189, 190, 199, 198), (190, 191, 200, 199), (55, 192, 201, 45), (192, 193, 202, 201), (193, 194, 203, 202), (194, 195, 204, 203), (195, 196, 205, 204), (196, 197, 206, 205), (197, 198, 207, 206), (198, 199, 208, 207), (199, 200, 289, 208), (45, 201, 210, 209), (201, 202, 211, 210), (202, 203, 212, 211), (203, 204, 213, 212), (204, 205, 214, 213), (205, 206, 215, 214), (206, 207, 216, 215), (207, 208, 217, 216), (208, 289, 218, 217), (209, 210, 220, 219), (210, 211, 221, 220), (211, 212, 222, 221), (212, 213, 223, 222), (213, 214, 224, 223), (214, 215, 225, 224), (215, 216, 226, 225), (216, 217, 227, 226), (217, 218, 228, 227), (219, 220, 229, 18), (220, 221, 230, 229), (221, 222, 231, 230), (222, 223, 232, 231), (223, 224, 233, 232), (224, 225, 234, 233), (225, 226, 235, 234), (226, 227, 236, 235), (227, 228, 237, 236), (18, 229, 239, 238), (229, 230, 240, 239), (230, 231, 241, 240), (231, 232, 242, 241), (232, 233, 243, 242), (233, 234, 244, 243), (234, 235, 245, 244), (235, 236, 246, 245), (236, 237, 247, 246), (238, 239, 249, 248), (239, 240, 250, 249), (240, 241, 251, 250), (241, 242, 252, 251), (242, 243, 253, 252), (243, 244, 254, 253), (244, 245, 255, 254), (245, 246, 256, 255), (246, 247, 335, 256), (248, 249, 346, 608), (249, 250, 347, 346), (250, 251, 348, 347), (251, 252, 349, 348), (252, 253, 257, 349), (253, 254, 258, 257), (254, 255, 259, 258), (255, 256, 260, 259), (256, 335, 261, 260), (182, 262, 271, 191), (262, 263, 272, 271), (263, 264, 273, 272), (264, 265, 274, 273), (265, 266, 275, 274), (266, 267, 276, 275), (267, 268, 277, 276), (268, 269, 278, 277), (269, 270, 279, 278), (191, 271, 280, 200), (271, 272, 281, 280), (272, 273, 282, 281), (273, 274, 283, 282), (274, 275, 284, 283), (275, 276, 285, 284), (276, 277, 286, 285), (277, 278, 287, 286), (278, 279, 288, 287), (200, 280, 290, 289), (280, 281, 291, 290), (281, 282, 292, 291), (282, 283, 293, 292), (283, 284, 294, 293), (284, 285, 295, 294), (285, 286, 296, 295), (286, 287, 297, 296), (287, 288, 298, 297), (289, 290, 299, 218), (290, 291, 300, 299), (291, 292, 301, 300), (292, 293, 302, 301), (293, 294, 303, 302), (294, 295, 304, 303), (295, 296, 305, 304), (296, 297, 306, 305), (297, 298, 307, 306), (218, 299, 308, 228), (299, 300, 309, 308), (300, 301, 310, 309), (301, 302, 311, 310), (302, 303, 312, 311), (303, 304, 313, 312), (304, 305, 314, 313), (305, 306, 315, 314), (306, 307, 316, 315), (228, 308, 317, 237), (308, 309, 318, 317), (309, 310, 319, 318), (310, 311, 320, 319), (311, 312, 321, 320), (312, 313, 322, 321), (313, 314, 323, 322), (314, 315, 324, 323), (315, 316, 325, 324), (237, 317, 326, 247), (317, 318, 327, 326), (318, 319, 328, 327), (319, 320, 329, 328), (320, 321, 330, 329), (321, 322, 331, 330), (322, 323, 332, 331), (323, 324, 333, 332), (324, 325, 334, 333), (247, 326, 336, 335), (326, 327, 337, 336), (327, 328, 338, 337), (328, 329, 339, 338), (329, 330, 340, 339), (330, 331, 341, 340), (331, 332, 342, 341), (332, 333, 343, 342), (333, 334, 344, 343), (335, 336, 433, 261), (336, 337, 434, 433), (337, 338, 345, 434), (338, 339, 435, 345), (339, 340, 436, 435), (340, 341, 437, 436), (341, 342, 438, 437), (342, 343, 439, 438), (343, 344, 440, 439), (608, 346, 350, 599), (346, 347, 351, 350), (347, 348, 352, 351), (348, 349, 353, 352), (349, 257, 354, 353), (257, 258, 355, 354), (258, 259, 356, 355), (259, 260, 357, 356), (260, 261, 358, 357), (599, 350, 359, 988, 589), (350, 351, 360, 703, 359), (351, 352, 361, 704, 360), (352, 353, 362, 705, 361), (353, 354, 363, 706, 362), (354, 355, 364, 707, 363), (355, 356, 365, 708, 364), (356, 357, 366, 709, 365), (357, 358, 367, 710, 366), (1102, 711, 369, 712), (1101, 713, 370, 714), (1100, 715, 371, 716), (1099, 717, 372, 718), (1098, 719, 373, 720), (1097, 721, 374, 722), (1096, 723, 375, 724), (1095, 725, 376, 726), (1094, 840, 459, 841), (368, 712, 369, 377, 570), (369, 714, 370, 378, 377), (370, 716, 371, 379, 378), (371, 718, 372, 380, 379), (372, 720, 373, 381, 380), (373, 722, 374, 382, 381), (374, 724, 375, 383, 382), (375, 726, 376, 384, 383), (376, 841, 459, 385, 384), (570, 377, 386, 990, 560), (377, 378, 387, 727, 386), (378, 379, 388, 728, 387), (379, 380, 389, 729, 388), (380, 381, 390, 730, 389), (381, 382, 391, 731, 390), (382, 383, 392, 732, 391), (383, 384, 393, 733, 392), (384, 385, 394, 734, 393), (1093, 735, 396, 736), (1092, 737, 397, 738), (1091, 739, 398, 740), (1090, 741, 399, 742), (1089, 743, 400, 744), (1088, 745, 401, 746), (1087, 747, 402, 748), (1086, 749, 403, 750), (1085, 751, 404, 752), (1084, 754, 406, 755), (1083, 756, 407, 757), (1082, 758, 408, 759), (1081, 760, 409, 761), (1080, 762, 410, 763), (1079, 764, 411, 765), (1078, 766, 412, 767), (1077, 768, 413, 769), (1076, 770, 414, 771), (405, 755, 406, 416, 415), (406, 757, 407, 417, 416), (407, 759, 408, 418, 417), (408, 761, 409, 419, 418), (409, 763, 410, 420, 419), (410, 765, 411, 421, 420), (411, 767, 412, 422, 421), (412, 769, 413, 423, 422), (413, 771, 414, 505, 423), (415, 416, 424, 524), (416, 417, 425, 424), (417, 418, 426, 425), (418, 419, 427, 426), (419, 420, 428, 427), (420, 421, 429, 428), (421, 422, 430, 429), (422, 423, 431, 430), (423, 505, 432, 431), (261, 433, 441, 358), (433, 434, 442, 441), (434, 345, 443, 442), (345, 435, 444, 443), (435, 436, 445, 444), (436, 437, 446, 445), (437, 438, 447, 446), (438, 439, 448, 447), (439, 440, 449, 448), (358, 441, 450, 842, 367), (441, 442, 451, 772, 450), (442, 443, 452, 773, 451), (443, 444, 453, 774, 452), (444, 445, 454, 775, 453), (445, 446, 455, 776, 454), (446, 447, 456, 777, 455), (447, 448, 457, 778, 456), (448, 449, 458, 779, 457), (1075, 780, 460, 781), (1074, 782, 461, 783), (1073, 784, 462, 785), (1072, 786, 463, 787), (1071, 788, 464, 789), (1070, 790, 465, 791), (1069, 792, 466, 793), (1068, 794, 467, 795), (1067, 796, 468, 797), (459, 781, 460, 469, 385), (460, 783, 461, 470, 469), (461, 785, 462, 471, 470), (462, 787, 463, 472, 471), (463, 789, 464, 473, 472), (464, 791, 465, 474, 473), (465, 793, 466, 475, 474), (466, 795, 467, 476, 475), (467, 797, 468, 477, 476), (385, 469, 478, 843, 394), (469, 470, 479, 798, 478), (470, 471, 480, 799, 479), (471, 472, 481, 800, 480), (472, 473, 482, 801, 481), (473, 474, 483, 802, 482), (474, 475, 484, 803, 483), (475, 476, 485, 804, 484), (476, 477, 486, 805, 485), (1066, 806, 487, 844), (1065, 807, 488, 808), (1064, 809, 489, 810), (1063, 811, 490, 812), (1062, 813, 491, 814), (1061, 815, 492, 816), (1060, 817, 493, 818), (1059, 819, 494, 820), (1058, 821, 495, 822), (1057, 823, 496, 845), (1056, 824, 497, 825), (1055, 826, 498, 827), (1054, 828, 499, 829), (1053, 830, 500, 831), (1052, 832, 501, 833), (1051, 834, 502, 835), (1050, 836, 503, 837), (1049, 838, 504, 839), (414, 845, 496, 506, 505), (496, 825, 497, 507, 506), (497, 827, 498, 508, 507), (498, 829, 499, 509, 508), (499, 831, 500, 510, 509), (500, 833, 501, 511, 510), (501, 835, 502, 512, 511), (502, 837, 503, 513, 512), (503, 839, 504, 514, 513), (505, 506, 515, 432), (506, 507, 516, 515), (507, 508, 517, 516), (508, 509, 518, 517), (509, 510, 519, 518), (510, 511, 520, 519), (511, 512, 521, 520), (512, 513, 522, 521), (513, 514, 523, 522), (524, 525, 534, 415), (525, 526, 535, 534), (526, 527, 536, 535), (527, 528, 537, 536), (528, 529, 538, 537), (529, 530, 539, 538), (530, 531, 540, 539), (531, 532, 541, 540), (532, 533, 542, 541), (415, 534, 543, 992, 405), (534, 535, 544, 846, 543), (535, 536, 545, 847, 544), (536, 537, 546, 848, 545), (537, 538, 547, 849, 546), (538, 539, 548, 850, 547), (539, 540, 549, 851, 548), (540, 541, 550, 852, 549), (541, 542, 551, 853, 550), (1048, 854, 552, 993), (1047, 855, 553, 856), (1046, 857, 554, 858), (1045, 859, 555, 860), (1044, 861, 556, 862), (1043, 863, 557, 864), (1042, 865, 558, 866), (1041, 867, 559, 868), (1040, 981, 645, 982), (1039, 869, 561, 870), (1038, 871, 562, 872), (1037, 873, 563, 874), (1036, 875, 564, 876), (1035, 877, 565, 878), (1034, 879, 566, 880), (1033, 881, 567, 882), (1032, 883, 568, 884), (1031, 983, 569, 885), (560, 870, 561, 571, 570), (561, 872, 562, 572, 571), (562, 874, 563, 573, 572), (563, 876, 564, 574, 573), (564, 878, 565, 575, 574), (565, 880, 566, 576, 575), (566, 882, 567, 577, 576), (567, 884, 568, 578, 577), (568, 885, 569, 579, 578), (570, 571, 580, 994, 368), (571, 572, 581, 886, 580), (572, 573, 582, 887, 581), (573, 574, 583, 888, 582), (574, 575, 584, 889, 583), (575, 576, 585, 890, 584), (576, 577, 586, 891, 585), (577, 578, 587, 892, 586), (578, 579, 588, 893, 587), (1030, 894, 590, 895), (1029, 896, 591, 897), (1028, 898, 592, 899), (1027, 900, 593, 901), (1026, 902, 594, 903), (1025, 904, 595, 905), (1024, 906, 596, 907), (1023, 908, 597, 909), (1022, 910, 598, 911), (589, 895, 590, 600, 599), (590, 897, 591, 601, 600), (591, 899, 592, 602, 601), (592, 901, 593, 603, 602), (593, 903, 594, 604, 603), (594, 905, 595, 605, 604), (595, 907, 596, 606, 605), (596, 909, 597, 607, 606), (597, 911, 598, 691, 607), (599, 600, 609, 608), (600, 601, 610, 609), (601, 602, 611, 610), (602, 603, 612, 611), (603, 604, 613, 612), (604, 605, 614, 613), (605, 606, 615, 614), (606, 607, 616, 615), (607, 691, 617, 616), (533, 618, 627, 542), (618, 619, 628, 627), (619, 620, 629, 628), (620, 621, 630, 629), (621, 622, 631, 630), (622, 623, 632, 631), (623, 624, 633, 632), (624, 625, 634, 633), (625, 626, 635, 634), (542, 627, 636, 984, 551), (627, 628, 637, 912, 636), (628, 629, 638, 913, 637), (629, 630, 639, 914, 638), (630, 631, 640, 915, 639), (631, 632, 641, 916, 640), (632, 633, 642, 917, 641), (919, 918, 643), (918, 920, 643), (1021, 921, 646, 922), (1020, 923, 647, 924), (1019, 925, 648, 926), (1018, 927, 649, 928), (1017, 929, 650, 930), (1016, 931, 651, 932), (1015, 933, 652, 934), (1014, 935, 653, 936), (1013, 937, 654, 938), (1012, 939, 655, 985), (1011, 940, 656, 941), (1010, 942, 657, 943), (1009, 944, 658, 945), (1008, 946, 659, 947), (1007, 948, 660, 949), (1006, 950, 661, 951), (1005, 952, 662, 953), (1004, 954, 663, 955), (569, 985, 655, 664, 579), (655, 941, 656, 665, 664), (656, 943, 657, 666, 665), (657, 945, 658, 667, 666), (658, 947, 659, 668, 667), (659, 949, 660, 669, 668), (660, 951, 661, 670, 669), (661, 953, 662, 671, 670), (662, 955, 663, 672, 671), (579, 664, 673, 986, 588), (664, 665, 674, 956, 673), (665, 666, 675, 957, 674), (666, 667, 676, 958, 675), (667, 668, 677, 959, 676), (668, 669, 678, 960, 677), (669, 670, 679, 961, 678), (670, 671, 680, 962, 679), (671, 672, 681, 963, 680), (1003, 964, 682, 987), (1002, 965, 683, 966), (1001, 967, 684, 968), (1000, 969, 685, 970), (999, 971, 686, 972), (998, 973, 687, 974), (997, 975, 688, 976), (996, 977, 689, 978), (995, 979, 690, 980), (598, 987, 682, 692, 691), (682, 966, 683, 693, 692), (683, 968, 684, 694, 693), (684, 970, 685, 695, 694), (685, 972, 686, 696, 695), (686, 974, 687, 697, 696), (687, 976, 688, 698, 697), (688, 978, 689, 699, 698), (689, 980, 690, 700, 699), (691, 692, 83, 617), (692, 693, 84, 83), (693, 694, 701, 84), (694, 695, 85, 701), (695, 696, 86, 85), (696, 697, 702, 86), (697, 698, 87, 702), (698, 699, 88, 87), (699, 700, 89, 88), (977, 995, 980, 689), (680, 963, 995, 977), (963, 681, 979, 995), (975, 996, 978, 688), (679, 962, 996, 975), (962, 680, 977, 996), (973, 997, 976, 687), (678, 961, 997, 973), (961, 679, 975, 997), (971, 998, 974, 686), (677, 960, 998, 971), (960, 678, 973, 998), (969, 999, 972, 685), (676, 959, 999, 969), (959, 677, 971, 999), (967, 1000, 970, 684), (675, 958, 1000, 967), (958, 676, 969, 1000), (965, 1001, 968, 683), (674, 957, 1001, 965), (957, 675, 967, 1001), (964, 1002, 966, 682), (673, 956, 1002, 964), (956, 674, 965, 1002), (910, 1003, 987, 598), (588, 986, 1003, 910), (986, 673, 964, 1003), (952, 1004, 955, 662), (653, 938, 1004, 952), (938, 654, 954, 1004), (950, 1005, 953, 661), (652, 936, 1005, 950), (936, 653, 952, 1005), (948, 1006, 951, 660), (651, 934, 1006, 948), (934, 652, 950, 1006), (946, 1007, 949, 659), (650, 932, 1007, 946), (932, 651, 948, 1007), (944, 1008, 947, 658), (649, 930, 1008, 944), (930, 650, 946, 1008), (942, 1009, 945, 657), (648, 928, 1009, 942), (928, 649, 944, 1009), (940, 1010, 943, 656), (647, 926, 1010, 940), (926, 648, 942, 1010), (939, 1011, 941, 655), (646, 924, 1011, 939), (924, 647, 940, 1011), (983, 1012, 985, 569), (645, 922, 1012, 983), (922, 646, 939, 1012), (935, 1013, 938, 653), (643, 920, 1013, 935), (920, 644, 937, 1013), (933, 1014, 936, 652), (642, 919, 1014, 933), (919, 643, 935, 1014), (931, 1015, 934, 651), (641, 917, 1015, 931), (917, 642, 933, 1015), (929, 1016, 932, 650), (640, 916, 1016, 929), (916, 641, 931, 1016), (927, 1017, 930, 649), (639, 915, 1017, 927), (915, 640, 929, 1017), (925, 1018, 928, 648), (638, 914, 1018, 925), (914, 639, 927, 1018), (923, 1019, 926, 647), (637, 913, 1019, 923), (913, 638, 925, 1019), (921, 1020, 924, 646), (636, 912, 1020, 921), (912, 637, 923, 1020), (981, 1021, 922, 645), (551, 984, 1021, 981), (984, 636, 921, 1021), (634, 635, 644, 920, 918), (633, 634, 918, 919, 642), (908, 1022, 911, 597), (587, 893, 1022, 908), (893, 588, 910, 1022), (906, 1023, 909, 596), (586, 892, 1023, 906), (892, 587, 908, 1023), (904, 1024, 907, 595), (585, 891, 1024, 904), (891, 586, 906, 1024), (902, 1025, 905, 594), (584, 890, 1025, 902), (890, 585, 904, 1025), (900, 1026, 903, 593), (583, 889, 1026, 900), (889, 584, 902, 1026), (898, 1027, 901, 592), (582, 888, 1027, 898), (888, 583, 900, 1027), (896, 1028, 899, 591), (581, 887, 1028, 896), (887, 582, 898, 1028), (894, 1029, 897, 590), (580, 886, 1029, 894), (886, 581, 896, 1029), (989, 1030, 895, 589), (368, 994, 1030, 989), (994, 580, 894, 1030), (883, 1031, 885, 568), (559, 982, 1031, 883), (982, 645, 983, 1031), (881, 1032, 884, 567), (558, 868, 1032, 881), (868, 559, 883, 1032), (879, 1033, 882, 566), (557, 866, 1033, 879), (866, 558, 881, 1033), (877, 1034, 880, 565), (556, 864, 1034, 877), (864, 557, 879, 1034), (875, 1035, 878, 564), (555, 862, 1035, 875), (862, 556, 877, 1035), (873, 1036, 876, 563), (554, 860, 1036, 873), (860, 555, 875, 1036), (871, 1037, 874, 562), (553, 858, 1037, 871), (858, 554, 873, 1037), (869, 1038, 872, 561), (552, 856, 1038, 869), (856, 553, 871, 1038), (991, 1039, 870, 560), (395, 993, 1039, 991), (993, 552, 869, 1039), (867, 1040, 982, 559), (550, 853, 1040, 867), (853, 551, 981, 1040), (865, 1041, 868, 558), (549, 852, 1041, 865), (852, 550, 867, 1041), (863, 1042, 866, 557), (548, 851, 1042, 863), (851, 549, 865, 1042), (861, 1043, 864, 556), (547, 850, 1043, 861), (850, 548, 863, 1043), (859, 1044, 862, 555), (546, 849, 1044, 859), (849, 547, 861, 1044), (857, 1045, 860, 554), (545, 848, 1045, 857), (848, 546, 859, 1045), (855, 1046, 858, 553), (544, 847, 1046, 855), (847, 545, 857, 1046), (854, 1047, 856, 552), (543, 846, 1047, 854), (846, 544, 855, 1047), (753, 1048, 993, 395), (405, 992, 1048, 753), (992, 543, 854, 1048), (836, 1049, 839, 503), (494, 822, 1049, 836), (822, 495, 838, 1049), (834, 1050, 837, 502), (493, 820, 1050, 834), (820, 494, 836, 1050), (832, 1051, 835, 501), (492, 818, 1051, 832), (818, 493, 834, 1051), (830, 1052, 833, 500), (491, 816, 1052, 830), (816, 492, 832, 1052), (828, 1053, 831, 499), (490, 814, 1053, 828), (814, 491, 830, 1053), (826, 1054, 829, 498), (489, 812, 1054, 826), (812, 490, 828, 1054), (824, 1055, 827, 497), (488, 810, 1055, 824), (810, 489, 826, 1055), (823, 1056, 825, 496), (487, 808, 1056, 823), (808, 488, 824, 1056), (770, 1057, 845, 414), (404, 844, 1057, 770), (844, 487, 823, 1057), (819, 1058, 822, 494), (485, 805, 1058, 819), (805, 486, 821, 1058), (817, 1059, 820, 493), (484, 804, 1059, 817), (804, 485, 819, 1059), (815, 1060, 818, 492), (483, 803, 1060, 815), (803, 484, 817, 1060), (813, 1061, 816, 491), (482, 802, 1061, 813), (802, 483, 815, 1061), (811, 1062, 814, 490), (481, 801, 1062, 811), (801, 482, 813, 1062), (809, 1063, 812, 489), (480, 800, 1063, 809), (800, 481, 811, 1063), (807, 1064, 810, 488), (479, 799, 1064, 807), (799, 480, 809, 1064), (806, 1065, 808, 487), (478, 798, 1065, 806), (798, 479, 807, 1065), (751, 1066, 844, 404), (394, 843, 1066, 751), (843, 478, 806, 1066), (794, 1067, 797, 467), (457, 779, 1067, 794), (779, 458, 796, 1067), (792, 1068, 795, 466), (456, 778, 1068, 792), (778, 457, 794, 1068), (790, 1069, 793, 465), (455, 777, 1069, 790), (777, 456, 792, 1069), (788, 1070, 791, 464), (454, 776, 1070, 788), (776, 455, 790, 1070), (786, 1071, 789, 463), (453, 775, 1071, 786), (775, 454, 788, 1071), (784, 1072, 787, 462), (452, 774, 1072, 784), (774, 453, 786, 1072), (782, 1073, 785, 461), (451, 773, 1073, 782), (773, 452, 784, 1073), (780, 1074, 783, 460), (450, 772, 1074, 780), (772, 451, 782, 1074), (840, 1075, 781, 459), (367, 842, 1075, 840), (842, 450, 780, 1075), (768, 1076, 771, 413), (403, 752, 1076, 768), (752, 404, 770, 1076), (766, 1077, 769, 412), (402, 750, 1077, 766), (750, 403, 768, 1077), (764, 1078, 767, 411), (401, 748, 1078, 764), (748, 402, 766, 1078), (762, 1079, 765, 410), (400, 746, 1079, 762), (746, 401, 764, 1079), (760, 1080, 763, 409), (399, 744, 1080, 760), (744, 400, 762, 1080), (758, 1081, 761, 408), (398, 742, 1081, 758), (742, 399, 760, 1081), (756, 1082, 759, 407), (397, 740, 1082, 756), (740, 398, 758, 1082), (754, 1083, 757, 406), (396, 738, 1083, 754), (738, 397, 756, 1083), (753, 1084, 755, 405), (395, 736, 1084, 753), (736, 396, 754, 1084), (749, 1085, 752, 403), (393, 734, 1085, 749), (734, 394, 751, 1085), (747, 1086, 750, 402), (392, 733, 1086, 747), (733, 393, 749, 1086), (745, 1087, 748, 401), (391, 732, 1087, 745), (732, 392, 747, 1087), (743, 1088, 746, 400), (390, 731, 1088, 743), (731, 391, 745, 1088), (741, 1089, 744, 399), (389, 730, 1089, 741), (730, 390, 743, 1089), (739, 1090, 742, 398), (388, 729, 1090, 739), (729, 389, 741, 1090), (737, 1091, 740, 397), (387, 728, 1091, 737), (728, 388, 739, 1091), (735, 1092, 738, 396), (386, 727, 1092, 735), (727, 387, 737, 1092), (991, 1093, 736, 395), (560, 990, 1093, 991), (990, 386, 735, 1093), (725, 1094, 841, 376), (366, 710, 1094, 725), (710, 367, 840, 1094), (723, 1095, 726, 375), (365, 709, 1095, 723), (709, 366, 725, 1095), (721, 1096, 724, 374), (364, 708, 1096, 721), (708, 365, 723, 1096), (719, 1097, 722, 373), (363, 707, 1097, 719), (707, 364, 721, 1097), (717, 1098, 720, 372), (362, 706, 1098, 717), (706, 363, 719, 1098), (715, 1099, 718, 371), (361, 705, 1099, 715), (705, 362, 717, 1099), (713, 1100, 716, 370), (360, 704, 1100, 713), (704, 361, 715, 1100), (711, 1101, 714, 369), (359, 703, 1101, 711), (703, 360, 713, 1101), (989, 1102, 712, 368), (589, 988, 1102, 989), (988, 359, 711, 1102)])
me_grid_006.polygons.foreach_set('material_index', [1, 1, 1, 1, 1, 1, 1, 1, 1, 1, 1, 1, 1, 1, 1, 1, 1, 1, 1, 1, 1, 1, 1, 1, 1, 1, 1, 1, 1, 1, 1, 1, 1, 1, 1, 1, 1, 1, 1, 1, 1, 1, 1, 1, 1, 1, 1, 1, 1, 1, 1, 1, 1, 1, 1, 1, 1, 1, 1, 1, 1, 1, 1, 1, 1, 1, 1, 1, 1, 1, 1, 1, 1, 1, 1, 1, 1, 1, 1, 1, 1, 1, 1, 1, 1, 1, 1, 1, 1, 1, 1, 1, 1, 1, 1, 1, 1, 1, 1, 1, 1, 1, 1, 1, 1, 1, 1, 1, 1, 1, 1, 1, 1, 1, 1, 1, 1, 1, 1, 1, 1, 1, 1, 1, 1, 1, 1, 1, 1, 1, 1, 1, 1, 1, 1, 1, 1, 1, 1, 1, 1, 1, 1, 1, 1, 1, 1, 1, 1, 1, 1, 1, 1, 1, 1, 1, 1, 1, 1, 1, 1, 1, 0, 0, 0, 0, 0, 0, 0, 0, 0, 0, 0, 0, 0, 0, 0, 0, 0, 0, 0, 0, 0, 0, 0, 0, 0, 0, 0, 0, 0, 0, 0, 0, 0, 0, 0, 0, 0, 0, 0, 0, 0, 0, 0, 0, 0, 0, 0, 0, 0, 0, 0, 0, 0, 0, 0, 0, 0, 0, 0, 0, 0, 0, 0, 0, 0, 0, 0, 0, 0, 0, 0, 0, 0, 0, 0, 0, 0, 0, 0, 0, 0, 0, 0, 0, 0, 0, 0, 0, 0, 0, 0, 0, 0, 0, 0, 0, 0, 0, 0, 0, 0, 0, 0, 0, 0, 0, 0, 0, 0, 0, 0, 0, 0, 0, 0, 0, 0, 0, 0, 0, 0, 0, 0, 0, 0, 0, 0, 0, 0, 0, 0, 0, 0, 0, 0, 0, 0, 0, 0, 0, 0, 0, 0, 0, 0, 0, 0, 0, 0, 0, 0, 0, 0, 0, 0, 0, 0, 0, 0, 0, 0, 0, 3, 3, 3, 3, 3, 3, 3, 3, 3, 3, 3, 3, 3, 3, 3, 3, 3, 3, 3, 3, 3, 3, 3, 3, 3, 3, 3, 3, 3, 3, 3, 3, 3, 3, 3, 3, 3, 3, 3, 3, 3, 3, 3, 3, 3, 3, 3, 3, 3, 3, 3, 3, 3, 3, 3, 3, 3, 3, 3, 3, 3, 3, 3, 3, 3, 3, 3, 3, 3, 3, 3, 3, 3, 3, 3, 3, 3, 3, 3, 3, 3, 3, 3, 3, 3, 3, 3, 3, 3, 3, 3, 3, 3, 3, 3, 3, 3, 3, 3, 3, 3, 3, 3, 3, 3, 3, 3, 3, 3, 3, 3, 3, 3, 3, 3, 3, 3, 3, 3, 3, 3, 3, 3, 3, 3, 3, 3, 3, 3, 3, 3, 3, 3, 3, 3, 3, 3, 3, 3, 3, 3, 3, 3, 3, 3, 3, 3, 3, 3, 3, 3, 3, 3, 3, 3, 3, 3, 3, 3, 3, 3, 3, 2, 2, 2, 2, 2, 2, 2, 2, 2, 2, 2, 2, 2, 2, 2, 2, 2, 2, 2, 2, 2, 2, 2, 2, 2, 2, 2, 2, 2, 2, 2, 2, 2, 2, 2, 2, 2, 2, 2, 2, 2, 2, 2, 2, 2, 2, 2, 2, 2, 2, 2, 2, 2, 2, 2, 2, 2, 2, 2, 2, 2, 2, 2, 2, 2, 2, 2, 2, 2, 2, 2, 2, 2, 2, 2, 2, 2, 2, 2, 2, 2, 2, 2, 2, 2, 2, 2, 2, 2, 2, 2, 2, 2, 2, 2, 2, 2, 2, 2, 2, 2, 2, 2, 2, 2, 2, 2, 2, 2, 2, 2, 2, 2, 2, 2, 2, 2, 2, 2, 2, 2, 2, 2, 2, 2, 2, 2, 2, 2, 2, 2, 2, 2, 2, 2, 2, 2, 2, 2, 2, 2, 2, 2, 2, 2, 2, 2, 2, 2, 2, 2, 2, 2, 2, 2, 2, 2, 2, 2, 2, 2, 2, 2, 2, 2, 2, 2, 2, 2, 2, 2, 2, 2, 2, 2, 2, 2, 2, 2, 2, 2, 2, 2, 2, 2, 2, 2, 2, 2, 2, 2, 2, 2, 2, 2, 2, 2, 2, 2, 2, 2, 2, 2, 2, 2, 2, 2, 2, 2, 2, 2, 2, 2, 2, 2, 2, 2, 2, 2, 2, 2, 2, 2, 2, 2, 2, 2, 2, 2, 2, 2, 2, 2, 2, 2, 2, 2, 2, 2, 2, 2, 2, 2, 2, 2, 2, 2, 2, 2, 2, 2, 2, 2, 2, 2, 2, 2, 2, 2, 2, 2, 2, 2, 2, 2, 2, 2, 2, 2, 2, 2, 2, 2, 2, 2, 2, 2, 2, 2, 2, 2, 2, 2, 2, 2, 2, 2, 2, 2, 2, 2, 2, 2, 2, 2, 2, 2, 2, 2, 2, 2, 2, 2, 2, 2, 2, 2, 2, 2, 2, 2, 2, 2, 2, 2, 2, 2, 2, 2, 2, 2, 2, 2, 2, 2, 2, 3, 3, 3, 3, 3, 3, 3, 3, 3, 3, 3, 3, 3, 3, 3, 3, 3, 3, 3, 3, 3, 3, 3, 3, 3, 3, 3, 3, 3, 3, 3, 3, 3, 3, 3, 3, 3, 3, 3, 3, 3, 3, 3, 3, 3, 3, 3, 3, 3, 3, 3, 3, 3, 3, 3, 3, 3, 3, 3, 3, 3, 3, 3, 3, 3, 3, 3, 3, 3, 3, 3, 3, 3, 3, 3, 3, 3, 3, 3, 3, 3, 3, 3, 3, 3, 3, 3, 3, 3, 3, 3, 3, 3, 3, 3, 3, 3, 3, 3, 3, 3, 3, 3, 3, 3, 3, 3, 3, 3, 3, 3, 3, 3, 3, 3, 3, 3, 3, 3, 3, 3, 3, 3, 3, 3, 3, 3, 3, 3, 3, 3, 3, 3, 3, 3, 3, 3, 3, 3, 3, 3, 3, 3, 3, 3, 3, 3, 3, 3, 3, 3, 3, 3, 3, 3, 3, 3, 3, 3, 3, 3, 3])
me_grid_006.materials.append(mat_material_011)
me_grid_006.materials.append(mat_material_012)
me_grid_006.materials.append(mat_material_013)
me_grid_006.materials.append(mat_material_014)
me_grid_006.materials.append(mat_material_015)
me_grid_006.materials.append(mat_material_016)
me_grid_006.use_remesh_preserve_volume = False
me_grid_006.use_remesh_preserve_attributes = False
me_grid_006.use_mirror_vertex_groups = False
me_grid_006.update()

# ---- objects
ob_lamp = bpy.data.objects.new('Lamp', light_lamp)
ob_camera = bpy.data.objects.new('Camera', cam_camera)
ob_water = bpy.data.objects.new('Water', me_grid_002)
ob_san1 = bpy.data.objects.new('San1', me_grid_003)
ob_san1_001 = bpy.data.objects.new('San1.001', me_grid_006)

# ---- transforms, parenting, visibility, modifiers, constraints
ob_lamp.location = (4.076, 1.005, 5.904)
ob_lamp.rotation_euler = (0.6503, 0.05522, 1.866)
ob_lamp.lock_rotations_4d = False
ob_lamp.empty_display_type = 'ARROWS'
ob_lamp.color = (0.0, 0.0, 0.0, 0.0)
ob_lamp.lineart.crease_threshold = 0.0
ob_camera.location = (7.481, -6.508, 5.344)
ob_camera.rotation_euler = (1.109, 0.0, 0.8149)
ob_camera.lock_rotations_4d = False
ob_camera.empty_display_type = 'ARROWS'
ob_camera.color = (0.0, 0.0, 0.0, 0.0)
ob_camera.display_type = 'WIRE'
ob_camera.lineart.crease_threshold = 0.0
ob_water.location = (16.57, 0.0, 0.0)
ob_water.scale = (7.614, 7.614, 7.614)
ob_water.hide_viewport = True
ob_water.lineart.crease_threshold = 0.0
ob_san1.location = (-34.31, -13.38, 0.7319)
ob_san1.scale = (-7.614, -7.614, 7.614)
ob_san1.lineart.crease_threshold = 0.0
ob_san1_001.location = (-34.31, -13.38, 0.7319)
ob_san1_001.scale = (-7.614, -7.614, 7.614)
ob_san1_001.lineart.crease_threshold = 0.0

# ---- collection membership
col_collection_1.objects.link(ob_lamp)
col_collection_1.objects.link(ob_camera)
col_collection_1.objects.link(ob_water)
col_collection_1.objects.link(ob_san1)
col_collection_1.objects.link(ob_san1_001)

# ---- scene / render settings (as saved in the file)
scene.camera = ob_camera
scene.frame_start = 1; scene.frame_end = 250; scene.frame_set(1)
scene.render.engine = 'BLENDER_EEVEE_NEXT'
scene.render.resolution_percentage = 50
scene.render.dither_intensity = 0.0
scene.cycles.use_denoising = False
scene.cycles.samples = 128
scene.cycles.sampling_pattern = 'TABULATED_SOBOL'
scene.cycles.light_sampling_threshold = 0.0
scene.cycles.use_adaptive_sampling = False
scene.cycles.use_light_tree = False
scene.cycles.blur_glossy = 0.0
scene.cycles.sample_clamp_indirect = 0.0
scene.view_settings.view_transform = 'Standard'
bpy.context.view_layer.update()
